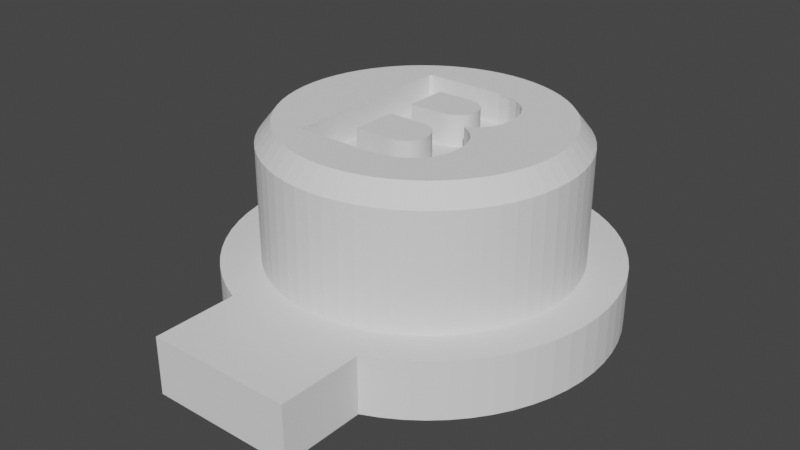 # Source: ButtonCap_B.blend  (saved by Blender 2.90.8; exported with 4.5.12 LTS)
import bpy
from mathutils import Matrix  # noqa: F401  (used for matrix-valued properties, if any)

bpy.ops.wm.read_factory_settings(use_empty=True)
scene = bpy.context.scene
scene.name = 'Scene'

# ---- collections
col_collection = bpy.data.collections.new('Collection'); scene.collection.children.link(col_collection)

# ---- world
world_world = bpy.data.worlds.new('World'); scene.world = world_world
world_world.use_nodes = True; world_world.node_tree.nodes.clear()
_N = world_world.node_tree.nodes; _L = world_world.node_tree.links
n0 = _N.new('ShaderNodeOutputWorld'); n0.name = 'World Output'; n0.location = (300, 300)
n1 = _N.new('ShaderNodeBackground'); n1.name = 'Background'; n1.location = (10, 300)
n1.inputs[0].default_value = (0.05088, 0.05088, 0.05088, 1.0)
_L.new(n1.outputs[0], n0.inputs[0])
n0.is_active_output = True
world_world.color = (0.05088, 0.05088, 0.05088)
world_world.use_sun_shadow = False
world_world.sun_shadow_jitter_overblur = 0.0

# ---- meshes
me_cylinder = bpy.data.meshes.new('Cylinder')
me_cylinder.from_pydata([(0.1128, 0.002151, 0.12), (0.1279, -0.00686, 0.12), (0.141, -0.01725, 0.12), (0.1521, -0.02902, 0.12), (0.1612, -0.04217, 0.12), (0.1682, -0.0567, 0.12), (0.1733, -0.07261, 0.12), (0.1763, -0.0899, 0.12), (0.1773, -0.1086, 0.12), (0.1766, -0.1245, 0.12), (0.1745, -0.1395, 0.12), (0.171, -0.1534, 0.12), (0.1661, -0.1664, 0.12), (0.1598, -0.1783, 0.12), (0.1521, -0.1892, 0.12), (0.143, -0.1992, 0.12), (0.1325, -0.2081, 0.12), (0.1208, -0.216, 0.12), (0.1083, -0.2228, 0.12), (0.09491, -0.2286, 0.12), (0.08066, -0.2333, 0.12), (0.06554, -0.237, 0.12), (0.04954, -0.2396, 0.12), (0.03268, -0.2412, 0.12), (0.01494, -0.2417, 0.12), (-0.161, -0.2417, 0.12), (-0.1618, -0.2417, 0.12), (-0.1626, -0.2415, 0.12), (-0.1634, -0.2414, 0.12), (-0.1641, -0.2411, 0.12), (-0.1648, -0.2408, 0.12), (-0.1655, -0.2404, 0.12), (-0.1661, -0.2399, 0.12), (-0.1668, -0.2393, 0.12), (-0.1673, -0.2387, 0.12), (-0.1678, -0.2381, 0.12), (-0.1682, -0.2374, 0.12), (-0.1685, -0.2367, 0.12), (-0.1688, -0.236, 0.12), (-0.169, -0.2352, 0.12), (-0.1691, -0.2344, 0.12), (-0.1691, -0.2335, 0.12), (-0.1691, 0.2256, 0.12), (-0.1691, 0.2265, 0.12), (-0.169, 0.2273, 0.12), (-0.1688, 0.228, 0.12), (-0.1685, 0.2288, 0.12), (-0.1682, 0.2295, 0.12), (-0.1678, 0.2301, 0.12), (-0.1673, 0.2308, 0.12), (-0.1668, 0.2314, 0.12), (-0.1661, 0.232, 0.12), (-0.1655, 0.2324, 0.12), (-0.1648, 0.2328, 0.12), (-0.1641, 0.2332, 0.12), (-0.1634, 0.2334, 0.12), (-0.1626, 0.2336, 0.12), (-0.1618, 0.2337, 0.12), (-0.161, 0.2338, 0.12), (0.009509, 0.2338, 0.12), (0.04724, 0.2317, 0.12), (0.07994, 0.2256, 0.12), (0.1076, 0.2154, 0.12), (0.1302, 0.2012, 0.12), (0.1479, 0.1828, 0.12), (0.1604, 0.1604, 0.12), (0.168, 0.1339, 0.12), (0.1705, 0.1034, 0.12), (0.1696, 0.08698, 0.12), (0.1669, 0.07182, 0.12), (0.1624, 0.05786, 0.12), (0.1561, 0.04511, 0.12), (0.1479, 0.03358, 0.12), (0.138, 0.02325, 0.12), (0.1263, 0.01413, 0.12), (0.1128, 0.006226, 0.12), (0.1119, 0.005717, 0.12), (0.1112, 0.005208, 0.12), (0.1108, 0.004698, 0.12), (0.1107, 0.004189, 0.12), (0.1108, 0.003679, 0.12), (0.1112, 0.00317, 0.12), (0.1119, 0.00266, 0.12), (-0.07336, 0.1482, 0.12), (-0.07336, 0.04223, 0.12), (-0.07331, 0.04143, 0.12), (-0.07315, 0.04074, 0.12), (-0.07288, 0.04016, 0.12), (-0.07251, 0.03968, 0.12), (-0.07203, 0.03931, 0.12), (-0.07145, 0.03904, 0.12), (-0.07076, 0.03888, 0.12), (-0.06996, 0.03883, 0.12), (0.009509, 0.03883, 0.12), (0.01727, 0.03906, 0.12), (0.02458, 0.03976, 0.12), (0.03145, 0.04093, 0.12), (0.03787, 0.04257, 0.12), (0.04384, 0.04467, 0.12), (0.04937, 0.04724, 0.12), (0.05446, 0.05027, 0.12), (0.05909, 0.05377, 0.12), (0.06323, 0.05768, 0.12), (0.06682, 0.06192, 0.12), (0.06986, 0.06651, 0.12), (0.07234, 0.07143, 0.12), (0.07427, 0.0767, 0.12), (0.07565, 0.0823, 0.12), (0.07648, 0.08825, 0.12), (0.07675, 0.09453, 0.12), (0.07648, 0.101, 0.12), (0.07565, 0.1071, 0.12), (0.07427, 0.1128, 0.12), (0.07234, 0.1182, 0.12), (0.06986, 0.1233, 0.12), (0.06682, 0.128, 0.12), (0.06323, 0.1323, 0.12), (0.05909, 0.1363, 0.12), (0.05446, 0.1399, 0.12), (0.04937, 0.143, 0.12), (0.04384, 0.1456, 0.12), (0.03787, 0.1478, 0.12), (0.03145, 0.1494, 0.12), (0.02458, 0.1506, 0.12), (0.01727, 0.1513, 0.12), (0.009509, 0.1516, 0.12), (-0.06996, 0.1516, 0.12), (-0.07076, 0.1515, 0.12), (-0.07145, 0.1514, 0.12), (-0.07203, 0.1511, 0.12), (-0.07251, 0.1507, 0.12), (-0.07288, 0.1503, 0.12), (-0.07315, 0.1497, 0.12), (-0.07331, 0.149, 0.12), (0.06385, -0.1429, 0.12), (0.06799, -0.1387, 0.12), (0.07158, -0.1341, 0.12), (0.07461, -0.1292, 0.12), (0.07709, -0.1239, 0.12), (0.07903, -0.1183, 0.12), (0.08041, -0.1122, 0.12), (0.08123, -0.1058, 0.12), (0.08151, -0.09906, 0.12), (0.08123, -0.09228, 0.12), (0.08041, -0.08588, 0.12), (0.07903, -0.07984, 0.12), (0.07709, -0.07418, 0.12), (0.07461, -0.06889, 0.12), (0.07158, -0.06397, 0.12), (0.06799, -0.05942, 0.12), (0.06385, -0.05525, 0.12), (0.05921, -0.0515, 0.12), (0.05413, -0.04826, 0.12), (0.0486, -0.04552, 0.12), (0.04262, -0.04327, 0.12), (0.0362, -0.04153, 0.12), (0.02933, -0.04028, 0.12), (0.02202, -0.03953, 0.12), (0.01426, -0.03928, 0.12), (-0.06996, -0.03928, 0.12), (-0.07076, -0.03934, 0.12), (-0.07145, -0.0395, 0.12), (-0.07203, -0.03976, 0.12), (-0.07251, -0.04013, 0.12), (-0.07288, -0.04061, 0.12), (-0.07315, -0.04119, 0.12), (-0.07331, -0.04188, 0.12), (-0.07336, -0.04268, 0.12), (-0.07336, -0.1554, 0.12), (-0.07331, -0.1562, 0.12), (-0.07315, -0.1569, 0.12), (-0.07288, -0.1575, 0.12), (-0.07251, -0.158, 0.12), (-0.07203, -0.1584, 0.12), (-0.07145, -0.1586, 0.12), (-0.07076, -0.1588, 0.12), (-0.06996, -0.1588, 0.12), (0.01494, -0.1588, 0.12), (0.02254, -0.1586, 0.12), (0.02972, -0.1578, 0.12), (0.03647, -0.1566, 0.12), (0.04279, -0.1548, 0.12), (0.04869, -0.1526, 0.12), (0.05417, -0.1499, 0.12), (0.05922, -0.1466, 0.12), (1.427e-08, 0.4, -0.15), (1.427e-08, 0.4, 0.15), (0.03921, 0.3981, -0.15), (0.03921, 0.3981, 0.15), (0.07804, 0.3923, -0.15), (0.07804, 0.3923, 0.15), (0.1161, 0.3828, -0.15), (0.1161, 0.3828, 0.15), (0.1531, 0.3696, -0.15), (0.1531, 0.3696, 0.15), (0.1886, 0.3528, -0.15), (0.1886, 0.3528, 0.15), (0.2222, 0.3326, -0.15), (0.2222, 0.3326, 0.15), (0.2538, 0.3092, -0.15), (0.2538, 0.3092, 0.15), (0.2828, 0.2828, -0.15), (0.2828, 0.2828, 0.15), (0.3092, 0.2538, -0.15), (0.3092, 0.2538, 0.15), (0.3326, 0.2222, -0.15), (0.3326, 0.2222, 0.15), (0.3528, 0.1886, -0.15), (0.3528, 0.1886, 0.15), (0.3696, 0.1531, -0.15), (0.3696, 0.1531, 0.15), (0.3828, 0.1161, -0.15), (0.3828, 0.1161, 0.15), (0.3923, 0.07804, -0.15), (0.3923, 0.07804, 0.15), (0.3981, 0.03921, -0.15), (0.3981, 0.03921, 0.15), (0.4, -5.862e-08, -0.15), (0.4, -5.862e-08, 0.15), (0.3981, -0.03921, -0.15), (0.3981, -0.03921, 0.15), (0.3923, -0.07804, -0.15), (0.3923, -0.07804, 0.15), (0.3828, -0.1161, -0.15), (0.3828, -0.1161, 0.15), (0.3696, -0.1531, -0.15), (0.3696, -0.1531, 0.15), (0.3528, -0.1886, -0.15), (0.3528, -0.1886, 0.15), (0.3326, -0.2222, -0.15), (0.3326, -0.2222, 0.15), (0.3092, -0.2538, -0.15), (0.3092, -0.2538, 0.15), (0.2828, -0.2828, -0.15), (0.2828, -0.2828, 0.15), (0.2538, -0.3092, -0.15), (0.2538, -0.3092, 0.15), (0.2222, -0.3326, -0.15), (0.2222, -0.3326, 0.15), (0.1886, -0.3528, -0.15), (0.1886, -0.3528, 0.15), (0.1531, -0.3696, -0.15), (0.1531, -0.3696, 0.15), (0.1161, -0.3828, -0.15), (0.1161, -0.3828, 0.15), (0.07804, -0.3923, -0.15), (0.07804, -0.3923, 0.15), (0.03921, -0.3981, -0.15), (0.03921, -0.3981, 0.15), (-3.068e-07, -0.4, -0.15), (-3.068e-07, -0.4, 0.15), (-0.03921, -0.3981, -0.15), (-0.03921, -0.3981, 0.15), (-0.07804, -0.3923, -0.15), (-0.07804, -0.3923, 0.15), (-0.1161, -0.3828, -0.15), (-0.1161, -0.3828, 0.15), (-0.1531, -0.3696, -0.15), (-0.1531, -0.3696, 0.15), (-0.1886, -0.3528, -0.15), (-0.1886, -0.3528, 0.15), (-0.2222, -0.3326, -0.15), (-0.2222, -0.3326, 0.15), (-0.2538, -0.3092, -0.15), (-0.2538, -0.3092, 0.15), (-0.2828, -0.2828, -0.15), (-0.2828, -0.2828, 0.15), (-0.3092, -0.2538, -0.15), (-0.3092, -0.2538, 0.15), (-0.3326, -0.2222, -0.15), (-0.3326, -0.2222, 0.15), (-0.3528, -0.1886, -0.15), (-0.3528, -0.1886, 0.15), (-0.3696, -0.1531, -0.15), (-0.3696, -0.1531, 0.15), (-0.3828, -0.1161, -0.15), (-0.3828, -0.1161, 0.15), (-0.3923, -0.07804, -0.15), (-0.3923, -0.07804, 0.15), (-0.3981, -0.03921, -0.15), (-0.3981, -0.03921, 0.15), (-0.4, -1.794e-07, -0.15), (-0.4, -1.794e-07, 0.15), (-0.3981, 0.03921, -0.15), (-0.3981, 0.03921, 0.15), (-0.3923, 0.07804, -0.15), (-0.3923, 0.07804, 0.15), (-0.3828, 0.1161, -0.15), (-0.3828, 0.1161, 0.15), (-0.3696, 0.1531, -0.15), (-0.3696, 0.1531, 0.15), (-0.3528, 0.1886, -0.15), (-0.3528, 0.1886, 0.15), (-0.3326, 0.2222, -0.15), (-0.3326, 0.2222, 0.15), (-0.3092, 0.2538, -0.15), (-0.3092, 0.2538, 0.15), (-0.2828, 0.2828, -0.15), (-0.2828, 0.2828, 0.15), (-0.2538, 0.3092, -0.15), (-0.2538, 0.3092, 0.15), (-0.2222, 0.3326, -0.15), (-0.2222, 0.3326, 0.15), (-0.1886, 0.3528, -0.15), (-0.1886, 0.3528, 0.15), (-0.1531, 0.3696, -0.15), (-0.1531, 0.3696, 0.15), (-0.1161, 0.3828, -0.15), (-0.1161, 0.3828, 0.15), (-0.07804, 0.3923, -0.15), (-0.07804, 0.3923, 0.15), (-0.03921, 0.3981, -0.15), (-0.03921, 0.3981, 0.15), (7.582e-09, 0.375, -0.3), (0.03676, 0.3732, -0.3), (0.07316, 0.3678, -0.3), (0.1089, 0.3589, -0.3), (0.1435, 0.3465, -0.3), (0.1768, 0.3307, -0.3), (0.2083, 0.3118, -0.3), (0.2379, 0.2899, -0.3), (0.2652, 0.2652, -0.3), (0.2899, 0.2379, -0.3), (0.3118, 0.2083, -0.3), (0.3307, 0.1768, -0.3), (0.3465, 0.1435, -0.3), (0.3589, 0.1089, -0.3), (0.3678, 0.07316, -0.3), (0.3732, 0.03676, -0.3), (0.375, -6.11e-08, -0.3), (0.3732, -0.03676, -0.3), (0.3678, -0.07316, -0.3), (0.3589, -0.1089, -0.3), (0.3465, -0.1435, -0.3), (0.3307, -0.1768, -0.3), (0.3118, -0.2083, -0.3), (0.2899, -0.2379, -0.3), (0.2652, -0.2652, -0.3), (0.2379, -0.2899, -0.3), (0.2083, -0.3118, -0.3), (0.1768, -0.3307, -0.3), (0.1435, -0.3465, -0.3), (0.1089, -0.3589, -0.3), (0.07316, -0.3678, -0.3), (0.03676, -0.3732, -0.3), (-2.934e-07, -0.375, -0.3), (-0.03676, -0.3732, -0.3), (-0.07316, -0.3678, -0.3), (-0.1089, -0.3589, -0.3), (-0.1435, -0.3465, -0.3), (-0.1768, -0.3307, -0.3), (-0.2083, -0.3118, -0.3), (-0.2379, -0.2899, -0.3), (-0.2652, -0.2652, -0.3), (-0.2899, -0.2379, -0.3), (-0.3118, -0.2083, -0.3), (-0.3307, -0.1768, -0.3), (-0.3465, -0.1435, -0.3), (-0.3589, -0.1089, -0.3), (-0.3678, -0.07316, -0.3), (-0.3732, -0.03676, -0.3), (-0.375, -1.743e-07, -0.3), (-0.3732, 0.03676, -0.3), (-0.3678, 0.07316, -0.3), (-0.3589, 0.1089, -0.3), (-0.3465, 0.1435, -0.3), (-0.3307, 0.1768, -0.3), (-0.3118, 0.2083, -0.3), (-0.2899, 0.2379, -0.3), (-0.2652, 0.2652, -0.3), (-0.2379, 0.2899, -0.3), (-0.2083, 0.3118, -0.3), (-0.1768, 0.3307, -0.3), (-0.1435, 0.3465, -0.3), (-0.1089, 0.3589, -0.3), (-0.07316, 0.3678, -0.3), (-0.03676, 0.3732, -0.3), (7.558e-08, 0.5, -0.15), (0.04901, 0.4976, -0.15), (0.09755, 0.4904, -0.15), (0.1451, 0.4785, -0.15), (0.1913, 0.4619, -0.15), (0.2357, 0.441, -0.15), (0.2778, 0.4157, -0.15), (0.3172, 0.3865, -0.15), (0.3536, 0.3536, -0.15), (0.3865, 0.3172, -0.15), (0.4157, 0.2778, -0.15), (0.441, 0.2357, -0.15), (0.4619, 0.1913, -0.15), (0.4785, 0.1451, -0.15), (0.4904, 0.09755, -0.15), (0.4976, 0.04901, -0.15), (0.5, -5.29e-08, -0.15), (0.4976, -0.04901, -0.15), (0.4904, -0.09755, -0.15), (0.4785, -0.1451, -0.15), (0.4619, -0.1913, -0.15), (0.441, -0.2357, -0.15), (0.4157, -0.2778, -0.15), (0.3865, -0.3172, -0.15), (0.3536, -0.3536, -0.15), (0.3172, -0.3865, -0.15), (0.2778, -0.4157, -0.15), (0.2357, -0.441, -0.15), (0.1913, -0.4619, -0.15), (0.1451, -0.4785, -0.15), (0.09754, -0.4904, -0.15), (0.04901, -0.4976, -0.15), (-3.258e-07, -0.5, -0.15), (-0.04901, -0.4976, -0.15), (-0.09755, -0.4904, -0.15), (-0.1451, -0.4785, -0.15), (-0.1913, -0.4619, -0.15), (-0.2357, -0.441, -0.15), (-0.2778, -0.4157, -0.15), (-0.3172, -0.3865, -0.15), (-0.3536, -0.3536, -0.15), (-0.3865, -0.3172, -0.15), (-0.4157, -0.2778, -0.15), (-0.441, -0.2357, -0.15), (-0.4619, -0.1913, -0.15), (-0.4785, -0.1451, -0.15), (-0.4904, -0.09755, -0.15), (-0.4976, -0.04901, -0.15), (-0.5, -2.039e-07, -0.15), (-0.4976, 0.04901, -0.15), (-0.4904, 0.09754, -0.15), (-0.4785, 0.1451, -0.15), (-0.4619, 0.1913, -0.15), (-0.441, 0.2357, -0.15), (-0.4157, 0.2778, -0.15), (-0.3865, 0.3172, -0.15), (-0.3536, 0.3536, -0.15), (-0.3172, 0.3865, -0.15), (-0.2778, 0.4157, -0.15), (-0.2357, 0.441, -0.15), (-0.1913, 0.4619, -0.15), (-0.1451, 0.4785, -0.15), (-0.09755, 0.4904, -0.15), (-0.04901, 0.4976, -0.15), (8.568e-08, 0.5, -0.3), (0.04901, 0.4976, -0.3), (0.09755, 0.4904, -0.3), (0.1451, 0.4785, -0.3), (0.1913, 0.4619, -0.3), (0.2357, 0.441, -0.3), (0.2778, 0.4157, -0.3), (0.3172, 0.3865, -0.3), (0.3536, 0.3536, -0.3), (0.3865, 0.3172, -0.3), (0.4157, 0.2778, -0.3), (0.441, 0.2357, -0.3), (0.4619, 0.1913, -0.3), (0.4785, 0.1451, -0.3), (0.4904, 0.09755, -0.3), (0.4976, 0.04901, -0.3), (0.5, -5.29e-08, -0.3), (0.4976, -0.04901, -0.3), (0.4904, -0.09755, -0.3), (0.4785, -0.1451, -0.3), (0.4619, -0.1913, -0.3), (0.441, -0.2357, -0.3), (0.4157, -0.2778, -0.3), (0.3865, -0.3172, -0.3), (0.3536, -0.3536, -0.3), (0.3172, -0.3865, -0.3), (0.2778, -0.4157, -0.3), (0.2357, -0.441, -0.3), (0.1913, -0.4619, -0.3), (0.1451, -0.4785, -0.3), (0.09754, -0.4904, -0.3), (0.04901, -0.4976, -0.3), (-3.157e-07, -0.5, -0.3), (-0.04901, -0.4976, -0.3), (-0.09755, -0.4904, -0.3), (-0.1451, -0.4785, -0.3), (-0.1913, -0.4619, -0.3), (-0.2357, -0.441, -0.3), (-0.2778, -0.4157, -0.3), (-0.3172, -0.3865, -0.3), (-0.3536, -0.3536, -0.3), (-0.3865, -0.3172, -0.3), (-0.4157, -0.2778, -0.3), (-0.441, -0.2357, -0.3), (-0.4619, -0.1913, -0.3), (-0.4785, -0.1451, -0.3), (-0.4904, -0.09755, -0.3), (-0.4976, -0.04901, -0.3), (-0.5, -2.039e-07, -0.3), (-0.4976, 0.04901, -0.3), (-0.4904, 0.09754, -0.3), (-0.4785, 0.1451, -0.3), (-0.4619, 0.1913, -0.3), (-0.441, 0.2357, -0.3), (-0.4157, 0.2778, -0.3), (-0.3865, 0.3172, -0.3), (-0.3536, 0.3536, -0.3), (-0.3172, 0.3865, -0.3), (-0.2778, 0.4157, -0.3), (-0.2357, 0.441, -0.3), (-0.1913, 0.4619, -0.3), (-0.1451, 0.4785, -0.3), (-0.09755, 0.4904, -0.3), (-0.04901, 0.4976, -0.3), (-8.774e-09, 0.36, 0.2), (0.03529, 0.3583, 0.2), (0.07023, 0.3531, 0.2), (0.1045, 0.3445, 0.2), (0.1378, 0.3326, 0.2), (0.1697, 0.3175, 0.2), (0.2, 0.2993, 0.2), (0.2284, 0.2783, 0.2), (0.2546, 0.2546, 0.2), (0.2783, 0.2284, 0.2), (0.2993, 0.2, 0.2), (0.3175, 0.1697, 0.2), (0.3326, 0.1378, 0.2), (0.3445, 0.1045, 0.2), (0.3531, 0.07023, 0.2), (0.3583, 0.03529, 0.2), (0.36, -6.084e-08, 0.2), (0.3583, -0.03529, 0.2), (0.3531, -0.07023, 0.2), (0.3445, -0.1045, 0.2), (0.3326, -0.1378, 0.2), (0.3175, -0.1697, 0.2), (0.2993, -0.2, 0.2), (0.2783, -0.2284, 0.2), (0.2546, -0.2546, 0.2), (0.2284, -0.2783, 0.2), (0.2, -0.2993, 0.2), (0.1697, -0.3175, 0.2), (0.1378, -0.3326, 0.2), (0.1045, -0.3445, 0.2), (0.07023, -0.3531, 0.2), (0.03529, -0.3583, 0.2), (-2.977e-07, -0.36, 0.2), (-0.03529, -0.3583, 0.2), (-0.07023, -0.3531, 0.2), (-0.1045, -0.3445, 0.2), (-0.1378, -0.3326, 0.2), (-0.1697, -0.3175, 0.2), (-0.2, -0.2993, 0.2), (-0.2284, -0.2783, 0.2), (-0.2546, -0.2546, 0.2), (-0.2783, -0.2284, 0.2), (-0.2993, -0.2, 0.2), (-0.3175, -0.1697, 0.2), (-0.3326, -0.1378, 0.2), (-0.3445, -0.1045, 0.2), (-0.3531, -0.07023, 0.2), (-0.3583, -0.03529, 0.2), (-0.36, -1.696e-07, 0.2), (-0.3583, 0.03529, 0.2), (-0.3531, 0.07023, 0.2), (-0.3445, 0.1045, 0.2), (-0.3326, 0.1378, 0.2), (-0.3175, 0.1697, 0.2), (-0.2993, 0.2, 0.2), (-0.2783, 0.2284, 0.2), (-0.2546, 0.2546, 0.2), (-0.2284, 0.2783, 0.2), (-0.2, 0.2993, 0.2), (-0.1697, 0.3175, 0.2), (-0.1378, 0.3326, 0.2), (-0.1045, 0.3445, 0.2), (-0.07023, 0.3531, 0.2), (-0.03529, 0.3583, 0.2), (0.07994, 0.2256, 0.2), (0.04724, 0.2317, 0.2), (0.009509, 0.2338, 0.2), (-0.161, 0.2338, 0.2), (-0.1618, 0.2337, 0.2), (-0.1648, 0.2328, 0.2), (-0.1641, 0.2332, 0.2), (-0.1626, 0.2336, 0.2), (-0.1634, 0.2334, 0.2), (-0.1668, 0.2314, 0.2), (-0.1655, 0.2324, 0.2), (-0.1661, 0.232, 0.2), (-0.1673, 0.2308, 0.2), (-0.1678, 0.2301, 0.2), (-0.1685, 0.2288, 0.2), (-0.1682, 0.2295, 0.2), (-0.1688, 0.228, 0.2), (-0.169, 0.2273, 0.2), (-0.1691, 0.2265, 0.2), (-0.1691, 0.2256, 0.2), (0.1076, 0.2154, 0.2), (-0.1691, -0.003962, 0.2), (-0.1691, -0.2051, 0.2), (-0.1691, -0.2335, 0.2), (-0.1691, 0.03364, 0.2), (0.1302, 0.2012, 0.2), (0.1479, 0.1828, 0.2), (0.1604, 0.1604, 0.2), (0.168, 0.1339, 0.2), (-0.06996, 0.1516, 0.2), (-0.07076, 0.1515, 0.2), (-0.07145, 0.1514, 0.2), (0.009509, 0.1516, 0.2), (-0.07203, 0.1511, 0.2), (0.01727, 0.1513, 0.2), (0.02458, 0.1506, 0.2), (-0.07251, 0.1507, 0.2), (-0.07288, 0.1503, 0.2), (0.03145, 0.1494, 0.2), (-0.07315, 0.1497, 0.2), (-0.07331, 0.149, 0.2), (0.03787, 0.1478, 0.2), (-0.07336, 0.1482, 0.2), (-0.07336, 0.04223, 0.2), (0.04384, 0.1456, 0.2), (0.05446, 0.1399, 0.2), (0.04937, 0.143, 0.2), (0.06323, 0.1323, 0.2), (0.05909, 0.1363, 0.2), (0.1705, 0.1034, 0.2), (0.06682, 0.128, 0.2), (0.06986, 0.1233, 0.2), (0.07234, 0.1182, 0.2), (0.07675, 0.09453, 0.2), (0.07648, 0.101, 0.2), (0.1624, 0.05786, 0.2), (0.07234, 0.07143, 0.2), (0.07427, 0.1128, 0.2), (0.07565, 0.0823, 0.2), (0.06986, 0.06651, 0.2), (0.1669, 0.07182, 0.2), (0.07648, 0.08825, 0.2), (0.07565, 0.1071, 0.2), (0.1696, 0.08698, 0.2), (0.07427, 0.0767, 0.2), (0.1561, 0.04511, 0.2), (0.06682, 0.06192, 0.2), (0.06323, 0.05768, 0.2), (0.05909, 0.05377, 0.2), (0.1479, 0.03358, 0.2), (0.05446, 0.05027, 0.2), (0.04937, 0.04724, 0.2), (0.04384, 0.04467, 0.2), (0.03145, 0.04093, 0.2), (0.03787, 0.04257, 0.2), (0.02458, 0.03976, 0.2), (0.01727, 0.03906, 0.2), (0.009509, 0.03883, 0.2), (-0.07076, 0.03888, 0.2), (-0.07145, 0.03904, 0.2), (-0.07251, 0.03968, 0.2), (-0.07203, 0.03931, 0.2), (-0.07288, 0.04016, 0.2), (-0.07315, 0.04074, 0.2), (-0.07331, 0.04143, 0.2), (0.138, 0.02325, 0.2), (0.1263, 0.01413, 0.2), (0.1128, 0.006226, 0.2), (0.1119, 0.005717, 0.2), (0.1112, 0.005208, 0.2), (0.1128, 0.002151, 0.2), (0.1119, 0.00266, 0.2), (0.1108, 0.004698, 0.2), (0.1112, 0.00317, 0.2), (0.1108, 0.003679, 0.2), (0.1107, 0.004189, 0.2), (-0.06996, 0.03883, 0.2), (0.1612, -0.04217, 0.2), (0.1521, -0.02902, 0.2), (0.1682, -0.0567, 0.2), (0.141, -0.01725, 0.2), (0.1279, -0.00686, 0.2), (0.02202, -0.03953, 0.2), (0.04262, -0.04327, 0.2), (0.0362, -0.04153, 0.2), (0.02933, -0.04028, 0.2), (0.01426, -0.03928, 0.2), (-0.07145, -0.0395, 0.2), (-0.07076, -0.03934, 0.2), (-0.06996, -0.03928, 0.2), (-0.07203, -0.03976, 0.2), (-0.07251, -0.04013, 0.2), (-0.07288, -0.04061, 0.2), (-0.07315, -0.04119, 0.2), (-0.07336, -0.04268, 0.2), (-0.07331, -0.04188, 0.2), (0.1773, -0.1086, 0.2), (0.1763, -0.0899, 0.2), (0.1766, -0.1245, 0.2), (0.1745, -0.1395, 0.2), (0.171, -0.1534, 0.2), (0.1733, -0.07261, 0.2), (0.1661, -0.1664, 0.2), (0.1598, -0.1783, 0.2), (0.1521, -0.1892, 0.2), (0.143, -0.1992, 0.2), (0.1325, -0.2081, 0.2), (0.1208, -0.216, 0.2), (0.1083, -0.2228, 0.2), (0.09491, -0.2286, 0.2), (0.08066, -0.2333, 0.2), (0.08123, -0.09228, 0.2), (0.08151, -0.09906, 0.2), (0.08123, -0.1058, 0.2), (0.08041, -0.1122, 0.2), (0.08041, -0.08588, 0.2), (0.07903, -0.07984, 0.2), (0.06554, -0.237, 0.2), (0.07903, -0.1183, 0.2), (0.07709, -0.1239, 0.2), (0.07461, -0.1292, 0.2), (0.07709, -0.07418, 0.2), (0.07158, -0.1341, 0.2), (0.07461, -0.06889, 0.2), (0.07158, -0.06397, 0.2), (0.06799, -0.05942, 0.2), (0.06385, -0.1429, 0.2), (0.06799, -0.1387, 0.2), (0.06385, -0.05525, 0.2), (0.04954, -0.2396, 0.2), (0.05417, -0.1499, 0.2), (0.05922, -0.1466, 0.2), (0.05413, -0.04826, 0.2), (0.05921, -0.0515, 0.2), (0.04869, -0.1526, 0.2), (0.0486, -0.04552, 0.2), (0.03268, -0.2412, 0.2), (0.04279, -0.1548, 0.2), (0.03647, -0.1566, 0.2), (0.02972, -0.1578, 0.2), (0.01494, -0.2417, 0.2), (0.02254, -0.1586, 0.2), (0.01494, -0.1588, 0.2), (-0.06996, -0.1588, 0.2), (-0.161, -0.2417, 0.2), (-0.07076, -0.1588, 0.2), (-0.1668, -0.2393, 0.2), (-0.1661, -0.2399, 0.2), (-0.1673, -0.2387, 0.2), (-0.1655, -0.2404, 0.2), (-0.1682, -0.2374, 0.2), (-0.1685, -0.2367, 0.2), (-0.07251, -0.158, 0.2), (-0.07336, -0.1554, 0.2), (-0.07331, -0.1562, 0.2), (-0.07203, -0.1584, 0.2), (-0.1678, -0.2381, 0.2), (-0.07145, -0.1586, 0.2), (-0.07315, -0.1569, 0.2), (-0.1688, -0.236, 0.2), (-0.1634, -0.2414, 0.2), (-0.1618, -0.2417, 0.2), (-0.1691, -0.2344, 0.2), (-0.1626, -0.2415, 0.2), (-0.07288, -0.1575, 0.2), (-0.1648, -0.2408, 0.2), (-0.1641, -0.2411, 0.2), (-0.169, -0.2352, 0.2), (0.1913, -0.6841, -0.15), (0.1451, -0.6841, -0.15), (0.09754, -0.6841, -0.15), (0.04901, -0.6841, -0.15), (-4.973e-07, -0.6841, -0.15), (-0.04901, -0.6841, -0.15), (-0.09755, -0.6841, -0.15), (-0.1451, -0.6841, -0.15), (-0.1913, -0.6841, -0.15), (0.1913, -0.6841, -0.3), (0.1451, -0.6841, -0.3), (0.09754, -0.6841, -0.3), (0.04901, -0.6841, -0.3), (-4.872e-07, -0.6841, -0.3), (-0.04901, -0.6841, -0.3), (-0.09755, -0.6841, -0.3), (-0.1451, -0.6841, -0.3), (-0.1913, -0.6841, -0.3)], [], [(57, 59, 58), (57, 60, 59), (56, 60, 57), (55, 60, 56), (54, 60, 55), (53, 60, 54), (52, 60, 53), (51, 60, 52), (50, 60, 51), (50, 61, 60), (49, 61, 50), (48, 61, 49), (47, 61, 48), (46, 61, 47), (45, 61, 46), (44, 61, 45), (43, 61, 44), (42, 61, 43), (42, 62, 61), (41, 132, 42), (132, 131, 42), (131, 130, 42), (130, 129, 42), (129, 128, 42), (128, 62, 42), (128, 63, 62), (128, 127, 63), (127, 64, 63), (127, 126, 64), (126, 65, 64), (126, 125, 65), (125, 124, 65), (124, 123, 65), (123, 66, 65), (122, 66, 123), (41, 133, 132), (121, 66, 122), (41, 83, 133), (41, 84, 83), (120, 66, 121), (119, 66, 120), (118, 66, 119), (117, 66, 118), (116, 66, 117), (116, 67, 66), (115, 67, 116), (114, 67, 115), (113, 67, 114), (112, 67, 113), (111, 67, 112), (110, 67, 111), (110, 68, 67), (109, 68, 110), (108, 68, 109), (107, 68, 108), (107, 69, 68), (106, 69, 107), (105, 69, 106), (105, 70, 69), (104, 70, 105), (103, 70, 104), (102, 70, 103), (102, 71, 70), (101, 71, 102), (100, 71, 101), (99, 71, 100), (98, 71, 99), (98, 72, 71), (97, 72, 98), (96, 72, 97), (41, 85, 84), (41, 86, 85), (95, 72, 96), (41, 87, 86), (41, 88, 87), (94, 72, 95), (41, 89, 88), (41, 90, 89), (93, 72, 94), (41, 91, 90), (41, 92, 91), (41, 164, 92), (164, 163, 92), (163, 93, 92), (163, 162, 93), (162, 161, 93), (161, 72, 93), (161, 73, 72), (161, 74, 73), (161, 75, 74), (161, 76, 75), (161, 77, 76), (161, 78, 77), (161, 79, 78), (161, 80, 79), (161, 81, 80), (161, 160, 81), (160, 82, 81), (160, 0, 82), (160, 1, 0), (160, 2, 1), (160, 159, 2), (159, 3, 2), (159, 158, 3), (158, 4, 3), (157, 4, 158), (156, 4, 157), (155, 4, 156), (41, 165, 164), (41, 166, 165), (154, 4, 155), (41, 167, 166), (154, 5, 4), (41, 168, 167), (153, 5, 154), (152, 5, 153), (151, 5, 152), (150, 5, 151), (149, 5, 150), (149, 6, 5), (148, 6, 149), (147, 6, 148), (146, 6, 147), (146, 7, 6), (145, 7, 146), (144, 7, 145), (143, 7, 144), (143, 8, 7), (142, 8, 143), (141, 8, 142), (140, 8, 141), (140, 9, 8), (139, 9, 140), (138, 9, 139), (137, 9, 138), (137, 10, 9), (136, 10, 137), (135, 10, 136), (134, 10, 135), (134, 11, 10), (184, 11, 134), (183, 11, 184), (182, 11, 183), (181, 11, 182), (181, 12, 11), (180, 12, 181), (41, 169, 168), (41, 170, 169), (179, 12, 180), (41, 171, 170), (41, 172, 171), (178, 12, 179), (41, 173, 172), (41, 174, 173), (177, 12, 178), (41, 175, 174), (41, 176, 175), (41, 177, 176), (41, 12, 177), (41, 13, 12), (41, 14, 13), (41, 15, 14), (41, 16, 15), (41, 17, 16), (41, 18, 17), (41, 19, 18), (41, 20, 19), (41, 21, 20), (40, 21, 41), (39, 21, 40), (38, 21, 39), (37, 21, 38), (36, 21, 37), (36, 22, 21), (35, 22, 36), (34, 22, 35), (33, 22, 34), (32, 22, 33), (32, 23, 22), (31, 23, 32), (30, 23, 31), (29, 23, 30), (28, 23, 29), (28, 24, 23), (27, 24, 28), (26, 24, 27), (25, 24, 26), (28, 749, 752, 27), (92, 665, 647, 91), (156, 674, 673, 155), (65, 596, 595, 64), (139, 707, 708, 138), (55, 577, 575, 54), (27, 752, 750, 26), (69, 629, 632, 68), (13, 692, 691, 12), (126, 598, 601, 125), (107, 627, 633, 106), (164, 681, 680, 163), (138, 708, 709, 137), (54, 575, 574, 53), (26, 750, 733, 25), (165, 682, 681, 164), (14, 693, 692, 13), (125, 601, 603, 124), (25, 733, 729, 24), (106, 633, 625, 105), (53, 574, 579, 52), (166, 684, 682, 165), (15, 694, 693, 14), (124, 603, 604, 123), (93, 646, 665, 92), (10, 688, 687, 9), (155, 673, 672, 154), (163, 680, 679, 162), (137, 709, 711, 136), (52, 579, 580, 51), (70, 624, 629, 69), (16, 695, 694, 15), (105, 625, 628, 104), (66, 597, 596, 65), (162, 679, 676, 161), (136, 711, 716, 135), (51, 580, 578, 50), (167, 683, 684, 166), (17, 696, 695, 16), (123, 604, 607, 122), (104, 628, 635, 103), (135, 716, 715, 134), (5, 668, 666, 4), (18, 697, 696, 17), (61, 569, 570, 60), (103, 635, 636, 102), (133, 609, 608, 132), (73, 654, 638, 72), (50, 578, 581, 49), (168, 742, 683, 167), (19, 698, 697, 18), (122, 607, 610, 121), (11, 689, 688, 10), (154, 672, 724, 153), (74, 655, 654, 73), (134, 715, 720, 184), (49, 581, 582, 48), (71, 634, 624, 70), (20, 699, 698, 19), (102, 636, 637, 101), (153, 724, 721, 152), (83, 611, 609, 133), (75, 656, 655, 74), (184, 720, 719, 183), (48, 582, 584, 47), (21, 706, 699, 20), (101, 637, 639, 100), (152, 721, 722, 151), (41, 592, 751, 40), (84, 612, 611, 83), (76, 657, 656, 75), (183, 719, 723, 182), (47, 584, 583, 46), (121, 610, 613, 120), (100, 639, 640, 99), (151, 722, 717, 150), (40, 751, 756, 39), (77, 658, 657, 76), (182, 723, 726, 181), (46, 583, 585, 45), (120, 613, 615, 119), (99, 640, 641, 98), (150, 717, 714, 149), (39, 756, 748, 38), (78, 661, 658, 77), (45, 585, 586, 44), (119, 615, 614, 118), (12, 691, 689, 11), (38, 748, 740, 37), (79, 664, 661, 78), (181, 726, 727, 180), (44, 586, 587, 43), (72, 638, 634, 71), (6, 690, 668, 5), (118, 614, 617, 117), (98, 641, 643, 97), (149, 714, 713, 148), (37, 740, 739, 36), (80, 663, 664, 79), (43, 587, 588, 42), (117, 617, 616, 116), (169, 743, 742, 168), (97, 643, 642, 96), (148, 713, 712, 147), (81, 662, 663, 80), (22, 718, 706, 21), (161, 676, 677, 160), (170, 747, 743, 169), (62, 589, 569, 61), (147, 712, 710, 146), (36, 739, 745, 35), (67, 618, 597, 66), (180, 727, 728, 179), (42, 588, 593, 590, 591, 592, 41), (85, 653, 612, 84), (116, 616, 619, 115), (35, 745, 737, 34), (82, 660, 662, 81), (86, 652, 653, 85), (7, 686, 690, 6), (115, 619, 620, 114), (171, 753, 747, 170), (132, 608, 606, 131), (96, 642, 644, 95), (146, 710, 705, 145), (34, 737, 735, 33), (0, 659, 660, 82), (114, 620, 621, 113), (172, 741, 753, 171), (131, 606, 605, 130), (145, 705, 704, 144), (33, 735, 736, 32), (1, 670, 659, 0), (179, 728, 730, 178), (87, 651, 652, 86), (113, 621, 626, 112), (130, 605, 602, 129), (144, 704, 700, 143), (2, 669, 670, 1), (88, 649, 651, 87), (23, 725, 718, 22), (112, 626, 631, 111), (160, 677, 678, 159), (173, 744, 741, 172), (129, 602, 600, 128), (95, 644, 645, 94), (32, 736, 738, 31), (8, 685, 686, 7), (111, 631, 623, 110), (174, 746, 744, 173), (143, 700, 701, 142), (31, 738, 754, 30), (3, 667, 669, 2), (178, 730, 731, 177), (89, 650, 649, 88), (58, 572, 573, 57), (159, 678, 675, 158), (63, 594, 589, 62), (142, 701, 702, 141), (30, 754, 755, 29), (68, 632, 618, 67), (128, 600, 599, 127), (90, 648, 650, 89), (59, 571, 572, 58), (110, 623, 622, 109), (175, 734, 746, 174), (94, 645, 646, 93), (141, 702, 703, 140), (29, 755, 749, 28), (4, 666, 667, 3), (60, 570, 571, 59), (109, 622, 630, 108), (158, 675, 671, 157), (176, 732, 734, 175), (64, 595, 594, 63), (57, 573, 576, 56), (127, 599, 598, 126), (91, 647, 648, 90), (9, 687, 685, 8), (24, 729, 725, 23), (108, 630, 627, 107), (157, 671, 674, 156), (177, 731, 732, 176), (140, 703, 707, 139), (56, 576, 577, 55), (185, 186, 188, 187), (187, 188, 190, 189), (189, 190, 192, 191), (191, 192, 194, 193), (193, 194, 196, 195), (195, 196, 198, 197), (197, 198, 200, 199), (199, 200, 202, 201), (201, 202, 204, 203), (203, 204, 206, 205), (205, 206, 208, 207), (207, 208, 210, 209), (209, 210, 212, 211), (211, 212, 214, 213), (213, 214, 216, 215), (215, 216, 218, 217), (217, 218, 220, 219), (219, 220, 222, 221), (221, 222, 224, 223), (223, 224, 226, 225), (225, 226, 228, 227), (227, 228, 230, 229), (229, 230, 232, 231), (231, 232, 234, 233), (233, 234, 236, 235), (235, 236, 238, 237), (237, 238, 240, 239), (239, 240, 242, 241), (241, 242, 244, 243), (243, 244, 246, 245), (245, 246, 248, 247), (247, 248, 250, 249), (249, 250, 252, 251), (251, 252, 254, 253), (253, 254, 256, 255), (255, 256, 258, 257), (257, 258, 260, 259), (259, 260, 262, 261), (261, 262, 264, 263), (263, 264, 266, 265), (265, 266, 268, 267), (267, 268, 270, 269), (269, 270, 272, 271), (271, 272, 274, 273), (273, 274, 276, 275), (275, 276, 278, 277), (277, 278, 280, 279), (279, 280, 282, 281), (281, 282, 284, 283), (283, 284, 286, 285), (285, 286, 288, 287), (287, 288, 290, 289), (289, 290, 292, 291), (291, 292, 294, 293), (293, 294, 296, 295), (295, 296, 298, 297), (297, 298, 300, 299), (299, 300, 302, 301), (301, 302, 304, 303), (303, 304, 306, 305), (305, 306, 308, 307), (307, 308, 310, 309), (290, 288, 556, 557), (309, 310, 312, 311), (311, 312, 186, 185), (346, 345, 473, 474), (313, 314, 315, 316, 317, 318, 319, 320, 321, 322, 323, 324, 325, 326, 327, 328, 329, 330, 331, 332, 333, 334, 335, 336, 337, 338, 339, 340, 341, 342, 343, 344, 345, 346, 347, 348, 349, 350, 351, 352, 353, 354, 355, 356, 357, 358, 359, 360, 361, 362, 363, 364, 365, 366, 367, 368, 369, 370, 371, 372, 373, 374, 375, 376), (265, 267, 418, 417), (299, 301, 435, 434), (345, 344, 472, 473), (344, 343, 471, 472), (195, 197, 383, 382), (229, 231, 400, 399), (343, 342, 470, 471), (263, 265, 417, 416), (297, 299, 434, 433), (342, 341, 469, 470), (341, 340, 468, 469), (193, 195, 382, 381), (227, 229, 399, 398), (340, 339, 467, 468), (261, 263, 416, 415), (295, 297, 433, 432), (339, 338, 466, 467), (338, 337, 465, 466), (191, 193, 381, 380), (225, 227, 398, 397), (337, 336, 464, 465), (259, 261, 415, 414), (293, 295, 432, 431), (336, 335, 463, 464), (335, 334, 462, 463), (189, 191, 380, 379), (223, 225, 397, 396), (334, 333, 461, 462), (257, 259, 414, 413), (291, 293, 431, 430), (333, 332, 460, 461), (332, 331, 459, 460), (187, 189, 379, 378), (221, 223, 396, 395), (331, 330, 458, 459), (255, 257, 413, 412), (289, 291, 430, 429), (330, 329, 457, 458), (329, 328, 456, 457), (219, 221, 395, 394), (328, 327, 455, 456), (253, 255, 412, 411), (185, 187, 378, 377), (287, 289, 429, 428), (327, 326, 454, 455), (326, 325, 453, 454), (313, 376, 504, 441), (217, 219, 394, 393), (325, 324, 452, 453), (251, 253, 411, 410), (376, 375, 503, 504), (285, 287, 428, 427), (324, 323, 451, 452), (375, 374, 502, 503), (323, 322, 450, 451), (374, 373, 501, 502), (215, 217, 393, 392), (322, 321, 449, 450), (249, 251, 410, 409), (373, 372, 500, 501), (283, 285, 427, 426), (321, 320, 448, 449), (372, 371, 499, 500), (408, 409, 761, 760), (385, 386, 450, 449), (420, 421, 485, 484), (394, 395, 459, 458), (429, 430, 494, 493), (377, 378, 442, 441), (403, 404, 468, 467), (438, 439, 503, 502), (469, 405, 757, 766), (386, 387, 451, 450), (421, 422, 486, 485), (395, 396, 460, 459), (430, 431, 495, 494), (404, 405, 469, 468), (439, 440, 504, 503), (378, 379, 443, 442), (413, 414, 478, 477), (387, 388, 452, 451), (422, 423, 487, 486), (396, 397, 461, 460), (431, 432, 496, 495), (475, 474, 771, 772), (440, 377, 441, 504), (379, 380, 444, 443), (414, 415, 479, 478), (388, 389, 453, 452), (423, 424, 488, 487), (397, 398, 462, 461), (432, 433, 497, 496), (407, 408, 760, 759), (380, 381, 445, 444), (415, 416, 480, 479), (389, 390, 454, 453), (424, 425, 489, 488), (398, 399, 463, 462), (433, 434, 498, 497), (474, 473, 770, 771), (381, 382, 446, 445), (416, 417, 481, 480), (390, 391, 455, 454), (425, 426, 490, 489), (399, 400, 464, 463), (434, 435, 499, 498), (406, 407, 759, 758), (382, 383, 447, 446), (417, 418, 482, 481), (391, 392, 456, 455), (426, 427, 491, 490), (400, 401, 465, 464), (435, 436, 500, 499), (473, 472, 769, 770), (383, 384, 448, 447), (418, 419, 483, 482), (392, 393, 457, 456), (427, 428, 492, 491), (401, 402, 466, 465), (436, 437, 501, 500), (405, 406, 758, 757), (384, 385, 449, 448), (419, 420, 484, 483), (393, 394, 458, 457), (428, 429, 493, 492), (402, 403, 467, 466), (437, 438, 502, 501), (231, 233, 401, 400), (197, 199, 384, 383), (347, 346, 474, 475), (348, 347, 475, 476), (301, 303, 436, 435), (267, 269, 419, 418), (349, 348, 476, 477), (233, 235, 402, 401), (199, 201, 385, 384), (350, 349, 477, 478), (351, 350, 478, 479), (303, 305, 437, 436), (269, 271, 420, 419), (352, 351, 479, 480), (235, 237, 403, 402), (201, 203, 386, 385), (353, 352, 480, 481), (354, 353, 481, 482), (305, 307, 438, 437), (271, 273, 421, 420), (355, 354, 482, 483), (237, 239, 404, 403), (203, 205, 387, 386), (356, 355, 483, 484), (357, 356, 484, 485), (307, 309, 439, 438), (273, 275, 422, 421), (358, 357, 485, 486), (239, 241, 405, 404), (205, 207, 388, 387), (359, 358, 486, 487), (360, 359, 487, 488), (309, 311, 440, 439), (275, 277, 423, 422), (361, 360, 488, 489), (241, 243, 406, 405), (207, 209, 389, 388), (362, 361, 489, 490), (363, 362, 490, 491), (311, 185, 377, 440), (277, 279, 424, 423), (364, 363, 491, 492), (243, 245, 407, 406), (209, 211, 390, 389), (365, 364, 492, 493), (314, 313, 441, 442), (366, 365, 493, 494), (315, 314, 442, 443), (279, 281, 425, 424), (367, 366, 494, 495), (245, 247, 408, 407), (316, 315, 443, 444), (211, 213, 391, 390), (368, 367, 495, 496), (317, 316, 444, 445), (369, 368, 496, 497), (318, 317, 445, 446), (281, 283, 426, 425), (370, 369, 497, 498), (247, 249, 409, 408), (319, 318, 446, 447), (213, 215, 392, 391), (371, 370, 498, 499), (320, 319, 447, 448), (506, 505, 568, 567, 566, 565, 564, 563, 562, 561, 560, 559, 558, 557, 556, 555, 554, 553, 590, 593, 588, 587, 586, 585, 583, 584, 582, 581, 578, 580, 579, 574, 575, 577, 576, 573, 572, 571, 570, 569, 589, 594, 595, 596, 597, 618, 632, 629, 624, 634, 638, 654, 655, 656, 657, 658, 661, 664, 663, 662, 660, 659, 670, 669, 667, 666, 668, 690, 686, 685, 525, 524, 523, 522, 521, 520, 519, 518, 517, 516, 515, 514, 513, 512, 511, 510, 509, 508, 507), (238, 236, 530, 531), (308, 306, 565, 566), (256, 254, 539, 540), (204, 202, 513, 514), (274, 272, 548, 549), (222, 220, 522, 523), (292, 290, 557, 558), (188, 186, 505, 506), (240, 238, 531, 532), (310, 308, 566, 567), (258, 256, 540, 541), (206, 204, 514, 515), (276, 274, 549, 550), (224, 222, 523, 524), (294, 292, 558, 559), (242, 240, 532, 533), (312, 310, 567, 568), (190, 188, 506, 507), (260, 258, 541, 542), (208, 206, 515, 516), (278, 276, 550, 551), (226, 224, 524, 525), (296, 294, 559, 560), (244, 242, 533, 534), (186, 312, 568, 505), (192, 190, 507, 508), (262, 260, 542, 543), (210, 208, 516, 517), (280, 278, 551, 552), (228, 226, 525, 526), (298, 296, 560, 561), (246, 244, 534, 535), (194, 192, 508, 509), (264, 262, 543, 544), (212, 210, 517, 518), (282, 280, 552, 553), (230, 228, 526, 527), (300, 298, 561, 562), (248, 246, 535, 536), (196, 194, 509, 510), (266, 264, 544, 545), (214, 212, 518, 519), (284, 282, 553, 554), (232, 230, 527, 528), (302, 300, 562, 563), (250, 248, 536, 537), (198, 196, 510, 511), (268, 266, 545, 546), (216, 214, 519, 520), (286, 284, 554, 555), (234, 232, 528, 529), (304, 302, 563, 564), (252, 250, 537, 538), (200, 198, 511, 512), (270, 268, 546, 547), (218, 216, 520, 521), (288, 286, 555, 556), (236, 234, 529, 530), (306, 304, 564, 565), (254, 252, 538, 539), (202, 200, 512, 513), (272, 270, 547, 548), (220, 218, 521, 522), (525, 685, 687, 688, 689, 691, 692, 693, 694, 695, 696, 697, 698, 699, 706, 718, 725, 729, 733, 750, 752, 749, 755, 754, 738, 736, 735, 737, 745, 739, 740, 748, 756, 751, 592, 591, 590, 553, 552, 551, 550, 549, 548, 547, 546, 545, 544, 543, 542, 541, 540, 539, 538, 537, 536, 535, 534, 533, 532, 531, 530, 529, 528, 527, 526), (742, 743, 747, 753, 741, 744, 746, 734, 732, 731, 730, 728, 727, 726, 723, 719, 720, 715, 716, 711, 709, 708, 707, 703, 702, 701, 700, 704, 705, 710, 712, 713, 714, 717, 722, 721, 724, 672, 673, 674, 671, 675, 678, 677, 676, 679, 680, 681, 682, 684, 683), (612, 653, 652, 651, 649, 650, 648, 647, 665, 646, 645, 644, 642, 643, 641, 640, 639, 637, 636, 635, 628, 625, 633, 627, 630, 622, 623, 631, 626, 621, 620, 619, 616, 617, 614, 615, 613, 610, 607, 604, 603, 601, 598, 599, 600, 602, 605, 606, 608, 609, 611), (763, 764, 773, 772), (764, 765, 774, 773), (757, 758, 767, 766), (758, 759, 768, 767), (759, 760, 769, 768), (760, 761, 770, 769), (761, 762, 771, 770), (762, 763, 772, 771), (476, 475, 772, 773), (409, 410, 762, 761), (477, 476, 773, 774), (470, 469, 766, 767), (413, 477, 774, 765), (410, 411, 763, 762), (471, 470, 767, 768), (411, 412, 764, 763), (472, 471, 768, 769), (412, 413, 765, 764)])
_uv = me_cylinder.uv_layers.new(name='UVMap')
_uv.uv.foreach_set('vector', [0.3098, 0.0, 0.3207, 0.0, 0.3152, 0.0, 0.3098, 0.0, 0.3261, 0.0, 0.3207, 0.0, 0.3043, 0.0, 0.3261, 0.0, 0.3098, 0.0, 0.2989, 0.0, 0.3261, 0.0, 0.3043, 0.0, 0.2935, 0.0, 0.3261, 0.0, 0.2989, 0.0, 0.288, 0.0, 0.3261, 0.0, 0.2935, 0.0, 0.2826, 0.0, 0.3261, 0.0, 0.288, 0.0, 0.2772, 0.0, 0.3261, 0.0, 0.2826, 0.0, 0.2717, 0.0, 0.3261, 0.0, 0.2772, 0.0, 0.2717, 0.0, 0.3315, 0.0, 0.3261, 0.0, 0.2663, 0.0, 0.3315, 0.0, 0.2717, 0.0, 0.2609, 0.0, 0.3315, 0.0, 0.2663, 0.0, 0.2554, 0.0, 0.3315, 0.0, 0.2609, 0.0, 0.25, 0.0, 0.3315, 0.0, 0.2554, 0.0, 0.2446, 0.0, 0.3315, 0.0, 0.25, 0.0, 0.2391, 0.0, 0.3315, 0.0, 0.2446, 0.0, 0.2337, 0.0, 0.3315, 0.0, 0.2391, 0.0, 0.2283, 0.0, 0.3315, 0.0, 0.2337, 0.0, 0.2283, 0.0, 0.337, 0.0, 0.3315, 0.0, 0.2228, 0.0, 0.7174, 0.0, 0.2283, 0.0, 0.7174, 0.0, 0.712, 0.0, 0.2283, 0.0, 0.712, 0.0, 0.7065, 0.0, 0.2283, 0.0, 0.7065, 0.0, 0.7011, 0.0, 0.2283, 0.0, 0.7011, 0.0, 0.6957, 0.0, 0.2283, 0.0, 0.6957, 0.0, 0.337, 0.0, 0.2283, 0.0, 0.6957, 0.0, 0.3424, 0.0, 0.337, 0.0, 0.6957, 0.0, 0.6902, 0.0, 0.3424, 0.0, 0.6902, 0.0, 0.3478, 0.0, 0.3424, 0.0, 0.6902, 0.0, 0.6848, 0.0, 0.3478, 0.0, 0.6848, 0.0, 0.3533, 0.0, 0.3478, 0.0, 0.6848, 0.0, 0.6793, 0.0, 0.3533, 0.0, 0.6793, 0.0, 0.6739, 0.0, 0.3533, 0.0, 0.6739, 0.0, 0.6685, 0.0, 0.3533, 0.0, 0.6685, 0.0, 0.3587, 0.0, 0.3533, 0.0, 0.663, 0.0, 0.3587, 0.0, 0.6685, 0.0, 0.2228, 0.0, 0.7228, 0.0, 0.7174, 0.0, 0.6576, 0.0, 0.3587, 0.0, 0.663, 0.0, 0.2228, 0.0, 0.4511, 0.0, 0.7228, 0.0, 0.2228, 0.0, 0.4565, 0.0, 0.4511, 0.0, 0.6522, 0.0, 0.3587, 0.0, 0.6576, 0.0, 0.6467, 0.0, 0.3587, 0.0, 0.6522, 0.0, 0.6413, 0.0, 0.3587, 0.0, 0.6467, 0.0, 0.6359, 0.0, 0.3587, 0.0, 0.6413, 0.0, 0.6304, 0.0, 0.3587, 0.0, 0.6359, 0.0, 0.6304, 0.0, 0.3641, 0.0, 0.3587, 0.0, 0.625, 0.0, 0.3641, 0.0, 0.6304, 0.0, 0.6196, 0.0, 0.3641, 0.0, 0.625, 0.0, 0.6141, 0.0, 0.3641, 0.0, 0.6196, 0.0, 0.6087, 0.0, 0.3641, 0.0, 0.6141, 0.0, 0.6033, 0.0, 0.3641, 0.0, 0.6087, 0.0, 0.5978, 0.0, 0.3641, 0.0, 0.6033, 0.0, 0.5978, 0.0, 0.3696, 0.0, 0.3641, 0.0, 0.5924, 0.0, 0.3696, 0.0, 0.5978, 0.0, 0.587, 0.0, 0.3696, 0.0, 0.5924, 0.0, 0.5815, 0.0, 0.3696, 0.0, 0.587, 0.0, 0.5815, 0.0, 0.375, 0.0, 0.3696, 0.0, 0.5761, 0.0, 0.375, 0.0, 0.5815, 0.0, 0.5707, 0.0, 0.375, 0.0, 0.5761, 0.0, 0.5707, 0.0, 0.3804, 0.0, 0.375, 0.0, 0.5652, 0.0, 0.3804, 0.0, 0.5707, 0.0, 0.5598, 0.0, 0.3804, 0.0, 0.5652, 0.0, 0.5543, 0.0, 0.3804, 0.0, 0.5598, 0.0, 0.5543, 0.0, 0.3859, 0.0, 0.3804, 0.0, 0.5489, 0.0, 0.3859, 0.0, 0.5543, 0.0, 0.5435, 0.0, 0.3859, 0.0, 0.5489, 0.0, 0.538, 0.0, 0.3859, 0.0, 0.5435, 0.0, 0.5326, 0.0, 0.3859, 0.0, 0.538, 0.0, 0.5326, 0.0, 0.3913, 0.0, 0.3859, 0.0, 0.5272, 0.0, 0.3913, 0.0, 0.5326, 0.0, 0.5217, 0.0, 0.3913, 0.0, 0.5272, 0.0, 0.2228, 0.0, 0.462, 0.0, 0.4565, 0.0, 0.2228, 0.0, 0.4674, 0.0, 0.462, 0.0, 0.5163, 0.0, 0.3913, 0.0, 0.5217, 0.0, 0.2228, 0.0, 0.4728, 0.0, 0.4674, 0.0, 0.2228, 0.0, 0.4783, 0.0, 0.4728, 0.0, 0.5109, 0.0, 0.3913, 0.0, 0.5163, 0.0, 0.2228, 0.0, 0.4837, 0.0, 0.4783, 0.0, 0.2228, 0.0, 0.4891, 0.0, 0.4837, 0.0, 0.5054, 0.0, 0.3913, 0.0, 0.5109, 0.0, 0.2228, 0.0, 0.4946, 0.0, 0.4891, 0.0, 0.2228, 0.0, 0.5, 0.0, 0.4946, 0.0, 0.2228, 0.0, 0.8913, 0.0, 0.5, 0.0, 0.8913, 0.0, 0.8859, 0.0, 0.5, 0.0, 0.8859, 0.0, 0.5054, 0.0, 0.5, 0.0, 0.8859, 0.0, 0.8804, 0.0, 0.5054, 0.0, 0.8804, 0.0, 0.875, 0.0, 0.5054, 0.0, 0.875, 0.0, 0.3913, 0.0, 0.5054, 0.0, 0.875, 0.0, 0.3967, 0.0, 0.3913, 0.0, 0.875, 0.0, 0.4022, 0.0, 0.3967, 0.0, 0.875, 0.0, 0.4076, 0.0, 0.4022, 0.0, 0.875, 0.0, 0.413, 0.0, 0.4076, 0.0, 0.875, 0.0, 0.4185, 0.0, 0.413, 0.0, 0.875, 0.0, 0.4239, 0.0, 0.4185, 0.0, 0.875, 0.0, 0.4293, 0.0, 0.4239, 0.0, 0.875, 0.0, 0.4348, 0.0, 0.4293, 0.0, 0.875, 0.0, 0.4402, 0.0, 0.4348, 0.0, 0.875, 0.0, 0.8696, 0.0, 0.4402, 0.0, 0.8696, 0.0, 0.4457, 0.0, 0.4402, 0.0, 0.8696, 0.0, 0.0, 0.0, 0.4457, 0.0, 0.8696, 0.0, 0.005435, 0.0, 0.0, 0.0, 0.8696, 0.0, 0.01087, 0.0, 0.005435, 0.0, 0.8696, 0.0, 0.8641, 0.0, 0.01087, 0.0, 0.8641, 0.0, 0.0163, 0.0, 0.01087, 0.0, 0.8641, 0.0, 0.8587, 0.0, 0.0163, 0.0, 0.8587, 0.0, 0.02174, 0.0, 0.0163, 0.0, 0.8533, 0.0, 0.02174, 0.0, 0.8587, 0.0, 0.8478, 0.0, 0.02174, 0.0, 0.8533, 0.0, 0.8424, 0.0, 0.02174, 0.0, 0.8478, 0.0, 0.2228, 0.0, 0.8967, 0.0, 0.8913, 0.0, 0.2228, 0.0, 0.9022, 0.0, 0.8967, 0.0, 0.837, 0.0, 0.02174, 0.0, 0.8424, 0.0, 0.2228, 0.0, 0.9076, 0.0, 0.9022, 0.0, 0.837, 0.0, 0.02717, 0.0, 0.02174, 0.0, 0.2228, 0.0, 0.913, 0.0, 0.9076, 0.0, 0.8315, 0.0, 0.02717, 0.0, 0.837, 0.0, 0.8261, 0.0, 0.02717, 0.0, 0.8315, 0.0, 0.8207, 0.0, 0.02717, 0.0, 0.8261, 0.0, 0.8152, 0.0, 0.02717, 0.0, 0.8207, 0.0, 0.8098, 0.0, 0.02717, 0.0, 0.8152, 0.0, 0.8098, 0.0, 0.03261, 0.0, 0.02717, 0.0, 0.8043, 0.0, 0.03261, 0.0, 0.8098, 0.0, 0.7989, 0.0, 0.03261, 0.0, 0.8043, 0.0, 0.7935, 0.0, 0.03261, 0.0, 0.7989, 0.0, 0.7935, 0.0, 0.03804, 0.0, 0.03261, 0.0, 0.788, 0.0, 0.03804, 0.0, 0.7935, 0.0, 0.7826, 0.0, 0.03804, 0.0, 0.788, 0.0, 0.7772, 0.0, 0.03804, 0.0, 0.7826, 0.0, 0.7772, 0.0, 0.04348, 0.0, 0.03804, 0.0, 0.7717, 0.0, 0.04348, 0.0, 0.7772, 0.0, 0.7663, 0.0, 0.04348, 0.0, 0.7717, 0.0, 0.7609, 0.0, 0.04348, 0.0, 0.7663, 0.0, 0.7609, 0.0, 0.04891, 0.0, 0.04348, 0.0, 0.7554, 0.0, 0.04891, 0.0, 0.7609, 0.0, 0.75, 0.0, 0.04891, 0.0, 0.7554, 0.0, 0.7446, 0.0, 0.04891, 0.0, 0.75, 0.0, 0.7446, 0.0, 0.05435, 0.0, 0.04891, 0.0, 0.7391, 0.0, 0.05435, 0.0, 0.7446, 0.0, 0.7337, 0.0, 0.05435, 0.0, 0.7391, 0.0, 0.7283, 0.0, 0.05435, 0.0, 0.7337, 0.0, 0.7283, 0.0, 0.05978, 0.0, 0.05435, 0.0, 1.0, 0.0, 0.05978, 0.0, 0.7283, 0.0, 0.9946, 0.0, 0.05978, 0.0, 1.0, 0.0, 0.9891, 0.0, 0.05978, 0.0, 0.9946, 0.0, 0.9837, 0.0, 0.05978, 0.0, 0.9891, 0.0, 0.9837, 0.0, 0.06522, 0.0, 0.05978, 0.0, 0.9783, 0.0, 0.06522, 0.0, 0.9837, 0.0, 0.2228, 0.0, 0.9185, 0.0, 0.913, 0.0, 0.2228, 0.0, 0.9239, 0.0, 0.9185, 0.0, 0.9728, 0.0, 0.06522, 0.0, 0.9783, 0.0, 0.2228, 0.0, 0.9293, 0.0, 0.9239, 0.0, 0.2228, 0.0, 0.9348, 0.0, 0.9293, 0.0, 0.9674, 0.0, 0.06522, 0.0, 0.9728, 0.0, 0.2228, 0.0, 0.9402, 0.0, 0.9348, 0.0, 0.2228, 0.0, 0.9457, 0.0, 0.9402, 0.0, 0.962, 0.0, 0.06522, 0.0, 0.9674, 0.0, 0.2228, 0.0, 0.9511, 0.0, 0.9457, 0.0, 0.2228, 0.0, 0.9565, 0.0, 0.9511, 0.0, 0.2228, 0.0, 0.962, 0.0, 0.9565, 0.0, 0.2228, 0.0, 0.06522, 0.0, 0.962, 0.0, 0.2228, 0.0, 0.07065, 0.0, 0.06522, 0.0, 0.2228, 0.0, 0.07609, 0.0, 0.07065, 0.0, 0.2228, 0.0, 0.08152, 0.0, 0.07609, 0.0, 0.2228, 0.0, 0.08696, 0.0, 0.08152, 0.0, 0.2228, 0.0, 0.09239, 0.0, 0.08696, 0.0, 0.2228, 0.0, 0.09783, 0.0, 0.09239, 0.0, 0.2228, 0.0, 0.1033, 0.0, 0.09783, 0.0, 0.2228, 0.0, 0.1087, 0.0, 0.1033, 0.0, 0.2228, 0.0, 0.1141, 0.0, 0.1087, 0.0, 0.2174, 0.0, 0.1141, 0.0, 0.2228, 0.0, 0.212, 0.0, 0.1141, 0.0, 0.2174, 0.0, 0.2065, 0.0, 0.1141, 0.0, 0.212, 0.0, 0.2011, 0.0, 0.1141, 0.0, 0.2065, 0.0, 0.1957, 0.0, 0.1141, 0.0, 0.2011, 0.0, 0.1957, 0.0, 0.1196, 0.0, 0.1141, 0.0, 0.1902, 0.0, 0.1196, 0.0, 0.1957, 0.0, 0.1848, 0.0, 0.1196, 0.0, 0.1902, 0.0, 0.1793, 0.0, 0.1196, 0.0, 0.1848, 0.0, 0.1739, 0.0, 0.1196, 0.0, 0.1793, 0.0, 0.1739, 0.0, 0.125, 0.0, 0.1196, 0.0, 0.1685, 0.0, 0.125, 0.0, 0.1739, 0.0, 0.163, 0.0, 0.125, 0.0, 0.1685, 0.0, 0.1576, 0.0, 0.125, 0.0, 0.163, 0.0, 0.1522, 0.0, 0.125, 0.0, 0.1576, 0.0, 0.1522, 0.0, 0.1304, 0.0, 0.125, 0.0, 0.1467, 0.0, 0.1304, 0.0, 0.1522, 0.0, 0.1413, 0.0, 0.1304, 0.0, 0.1467, 0.0, 0.1359, 0.0, 0.1304, 0.0, 0.1413, 0.0, 0.1522, 0.0, 0.1522, 0.0, 0.1467, 0.0, 0.1467, 0.0, 0.5, 0.0, 0.5, 0.0, 0.4946, 0.0, 0.4946, 0.0, 0.8478, 0.0, 0.8478, 0.0, 0.8424, 0.0, 0.8424, 0.0, 0.3533, 0.0, 0.3533, 0.0, 0.3478, 0.0, 0.3478, 0.0, 0.7554, 0.0, 0.7554, 0.0, 0.75, 0.0, 0.75, 0.0, 0.2989, 0.0, 0.2989, 0.0, 0.2935, 0.0, 0.2935, 0.0, 0.1467, 0.0, 0.1467, 0.0, 0.1413, 0.0, 0.1413, 0.0, 0.375, 0.0, 0.375, 0.0, 0.3696, 0.0, 0.3696, 0.0, 0.07065, 0.0, 0.07065, 0.0, 0.06522, 0.0, 0.06522, 0.0, 0.6848, 0.0, 0.6848, 0.0, 0.6793, 0.0, 0.6793, 0.0, 0.5815, 0.0, 0.5815, 0.0, 0.5761, 0.0, 0.5761, 0.0, 0.8913, 0.0, 0.8913, 0.0, 0.8859, 0.0, 0.8859, 0.0, 0.75, 0.0, 0.75, 0.0, 0.7446, 0.0, 0.7446, 0.0, 0.2935, 0.0, 0.2935, 0.0, 0.288, 0.0, 0.288, 0.0, 0.1413, 0.0, 0.1413, 0.0, 0.1359, 0.0, 0.1359, 0.0, 0.8967, 0.0, 0.8967, 0.0, 0.8913, 0.0, 0.8913, 0.0, 0.07609, 0.0, 0.07609, 0.0, 0.07065, 0.0, 0.07065, 0.0, 0.6793, 0.0, 0.6793, 0.0, 0.6739, 0.0, 0.6739, 0.0, 0.1359, 0.0, 0.1359, 0.0, 0.1304, 0.0, 0.1304, 0.0, 0.5761, 0.0, 0.5761, 0.0, 0.5707, 0.0, 0.5707, 0.0, 0.288, 0.0, 0.288, 0.0, 0.2826, 0.0, 0.2826, 0.0, 0.9022, 0.0, 0.9022, 0.0, 0.8967, 0.0, 0.8967, 0.0, 0.08152, 0.0, 0.08152, 0.0, 0.07609, 0.0, 0.07609, 0.0, 0.6739, 0.0, 0.6739, 0.0, 0.6685, 0.0, 0.6685, 0.0, 0.5054, 0.0, 0.5054, 0.0, 0.5, 0.0, 0.5, 0.0, 0.05435, 0.0, 0.05435, 0.0, 0.04891, 0.0, 0.04891, 0.0, 0.8424, 0.0, 0.8424, 0.0, 0.837, 0.0, 0.837, 0.0, 0.8859, 0.0, 0.8859, 0.0, 0.8804, 0.0, 0.8804, 0.0, 0.7446, 0.0, 0.7446, 0.0, 0.7391, 0.0, 0.7391, 0.0, 0.2826, 0.0, 0.2826, 0.0, 0.2772, 0.0, 0.2772, 0.0, 0.3804, 0.0, 0.3804, 0.0, 0.375, 0.0, 0.375, 0.0, 0.08696, 0.0, 0.08696, 0.0, 0.08152, 0.0, 0.08152, 0.0, 0.5707, 0.0, 0.5707, 0.0, 0.5652, 0.0, 0.5652, 0.0, 0.3587, 0.0, 0.3587, 0.0, 0.3533, 0.0, 0.3533, 0.0, 0.8804, 0.0, 0.8804, 0.0, 0.875, 0.0, 0.875, 0.0, 0.7391, 0.0, 0.7391, 0.0, 0.7337, 0.0, 0.7337, 0.0, 0.2772, 0.0, 0.2772, 0.0, 0.2717, 0.0, 0.2717, 0.0, 0.9076, 0.0, 0.9076, 0.0, 0.9022, 0.0, 0.9022, 0.0, 0.09239, 0.0, 0.09239, 0.0, 0.08696, 0.0, 0.08696, 0.0, 0.6685, 0.0, 0.6685, 0.0, 0.663, 0.0, 0.663, 0.0, 0.5652, 0.0, 0.5652, 0.0, 0.5598, 0.0, 0.5598, 0.0, 0.7337, 0.0, 0.7337, 0.0, 0.7283, 0.0, 0.7283, 0.0, 0.02717, 0.0, 0.02717, 0.0, 0.02174, 0.0, 0.02174, 0.0, 0.09783, 0.0, 0.09783, 0.0, 0.09239, 0.0, 0.09239, 0.0, 0.3315, 0.0, 0.3315, 0.0, 0.3261, 0.0, 0.3261, 0.0, 0.5598, 0.0, 0.5598, 0.0, 0.5543, 0.0, 0.5543, 0.0, 0.7228, 0.0, 0.7228, 0.0, 0.7174, 0.0, 0.7174, 0.0, 0.3967, 0.0, 0.3967, 0.0, 0.3913, 0.0, 0.3913, 0.0, 0.2717, 0.0, 0.2717, 0.0, 0.2663, 0.0, 0.2663, 0.0, 0.913, 0.0, 0.913, 0.0, 0.9076, 0.0, 0.9076, 0.0, 0.1033, 0.0, 0.1033, 0.0, 0.09783, 0.0, 0.09783, 0.0, 0.663, 0.0, 0.663, 0.0, 0.6576, 0.0, 0.6576, 0.0, 0.05978, 0.0, 0.05978, 0.0, 0.05435, 0.0, 0.05435, 0.0, 0.837, 0.0, 0.837, 0.0, 0.8315, 0.0, 0.8315, 0.0, 0.4022, 0.0, 0.4022, 0.0, 0.3967, 0.0, 0.3967, 0.0, 0.7283, 0.0, 0.7283, 0.0, 1.0, 0.0, 1.0, 0.0, 0.2663, 0.0, 0.2663, 0.0, 0.2609, 0.0, 0.2609, 0.0, 0.3859, 0.0, 0.3859, 0.0, 0.3804, 0.0, 0.3804, 0.0, 0.1087, 0.0, 0.1087, 0.0, 0.1033, 0.0, 0.1033, 0.0, 0.5543, 0.0, 0.5543, 0.0, 0.5489, 0.0, 0.5489, 0.0, 0.8315, 0.0, 0.8315, 0.0, 0.8261, 0.0, 0.8261, 0.0, 0.4511, 0.0, 0.4511, 0.0, 0.7228, 0.0, 0.7228, 0.0, 0.4076, 0.0, 0.4076, 0.0, 0.4022, 0.0, 0.4022, 0.0, 1.0, 0.0, 1.0, 0.0, 0.9946, 0.0, 0.9946, 0.0, 0.2609, 0.0, 0.2609, 0.0, 0.2554, 0.0, 0.2554, 0.0, 0.1141, 0.0, 0.1141, 0.0, 0.1087, 0.0, 0.1087, 0.0, 0.5489, 0.0, 0.5489, 0.0, 0.5435, 0.0, 0.5435, 0.0, 0.8261, 0.0, 0.8261, 0.0, 0.8207, 0.0, 0.8207, 0.0, 0.2228, 0.0, 0.2228, 0.0, 0.2174, 0.0, 0.2174, 0.0, 0.4565, 0.0, 0.4565, 0.0, 0.4511, 0.0, 0.4511, 0.0, 0.413, 0.0, 0.413, 0.0, 0.4076, 0.0, 0.4076, 0.0, 0.9946, 0.0, 0.9946, 0.0, 0.9891, 0.0, 0.9891, 0.0, 0.2554, 0.0, 0.2554, 0.0, 0.25, 0.0, 0.25, 0.0, 0.6576, 0.0, 0.6576, 0.0, 0.6522, 0.0, 0.6522, 0.0, 0.5435, 0.0, 0.5435, 0.0, 0.538, 0.0, 0.538, 0.0, 0.8207, 0.0, 0.8207, 0.0, 0.8152, 0.0, 0.8152, 0.0, 0.2174, 0.0, 0.2174, 0.0, 0.212, 0.0, 0.212, 0.0, 0.4185, 0.0, 0.4185, 0.0, 0.413, 0.0, 0.413, 0.0, 0.9891, 0.0, 0.9891, 0.0, 0.9837, 0.0, 0.9837, 0.0, 0.25, 0.0, 0.25, 0.0, 0.2446, 0.0, 0.2446, 0.0, 0.6522, 0.0, 0.6522, 0.0, 0.6467, 0.0, 0.6467, 0.0, 0.538, 0.0, 0.538, 0.0, 0.5326, 0.0, 0.5326, 0.0, 0.8152, 0.0, 0.8152, 0.0, 0.8098, 0.0, 0.8098, 0.0, 0.212, 0.0, 0.212, 0.0, 0.2065, 0.0, 0.2065, 0.0, 0.4239, 0.0, 0.4239, 0.0, 0.4185, 0.0, 0.4185, 0.0, 0.2446, 0.0, 0.2446, 0.0, 0.2391, 0.0, 0.2391, 0.0, 0.6467, 0.0, 0.6467, 0.0, 0.6413, 0.0, 0.6413, 0.0, 0.06522, 0.0, 0.06522, 0.0, 0.05978, 0.0, 0.05978, 0.0, 0.2065, 0.0, 0.2065, 0.0, 0.2011, 0.0, 0.2011, 0.0, 0.4293, 0.0, 0.4293, 0.0, 0.4239, 0.0, 0.4239, 0.0, 0.9837, 0.0, 0.9837, 0.0, 0.9783, 0.0, 0.9783, 0.0, 0.2391, 0.0, 0.2391, 0.0, 0.2337, 0.0, 0.2337, 0.0, 0.3913, 0.0, 0.3913, 0.0, 0.3859, 0.0, 0.3859, 0.0, 0.03261, 0.0, 0.03261, 0.0, 0.02717, 0.0, 0.02717, 0.0, 0.6413, 0.0, 0.6413, 0.0, 0.6359, 0.0, 0.6359, 0.0, 0.5326, 0.0, 0.5326, 0.0, 0.5272, 0.0, 0.5272, 0.0, 0.8098, 0.0, 0.8098, 0.0, 0.8043, 0.0, 0.8043, 0.0, 0.2011, 0.0, 0.2011, 0.0, 0.1957, 0.0, 0.1957, 0.0, 0.4348, 0.0, 0.4348, 0.0, 0.4293, 0.0, 0.4293, 0.0, 0.2337, 0.0, 0.2337, 0.0, 0.2283, 0.0, 0.2283, 0.0, 0.6359, 0.0, 0.6359, 0.0, 0.6304, 0.0, 0.6304, 0.0, 0.9185, 0.0, 0.9185, 0.0, 0.913, 0.0, 0.913, 0.0, 0.5272, 0.0, 0.5272, 0.0, 0.5217, 0.0, 0.5217, 0.0, 0.8043, 0.0, 0.8043, 0.0, 0.7989, 0.0, 0.7989, 0.0, 0.4402, 0.0, 0.4402, 0.0, 0.4348, 0.0, 0.4348, 0.0, 0.1196, 0.0, 0.1196, 0.0, 0.1141, 0.0, 0.1141, 0.0, 0.875, 0.0, 0.875, 0.0, 0.8696, 0.0, 0.8696, 0.0, 0.9239, 0.0, 0.9239, 0.0, 0.9185, 0.0, 0.9185, 0.0, 0.337, 0.0, 0.337, 0.0, 0.3315, 0.0, 0.3315, 0.0, 0.7989, 0.0, 0.7989, 0.0, 0.7935, 0.0, 0.7935, 0.0, 0.1957, 0.0, 0.1957, 0.0, 0.1902, 0.0, 0.1902, 0.0, 0.3641, 0.0, 0.3641, 0.0, 0.3587, 0.0, 0.3587, 0.0, 0.9783, 0.0, 0.9783, 0.0, 0.9728, 0.0, 0.9728, 0.0, 0.2283, 0.0, 0.2283, 0.0, 0.226, 0.0, 0.2255, 0.0, 0.2232, 0.0, 0.2228, 0.0, 0.2228, 0.0, 0.462, 0.0, 0.462, 0.0, 0.4565, 0.0, 0.4565, 0.0, 0.6304, 0.0, 0.6304, 0.0, 0.625, 0.0, 0.625, 0.0, 0.1902, 0.0, 0.1902, 0.0, 0.1848, 0.0, 0.1848, 0.0, 0.4457, 0.0, 0.4457, 0.0, 0.4402, 0.0, 0.4402, 0.0, 0.4674, 0.0, 0.4674, 0.0, 0.462, 0.0, 0.462, 0.0, 0.03804, 0.0, 0.03804, 0.0, 0.03261, 0.0, 0.03261, 0.0, 0.625, 0.0, 0.625, 0.0, 0.6196, 0.0, 0.6196, 0.0, 0.9293, 0.0, 0.9293, 0.0, 0.9239, 0.0, 0.9239, 0.0, 0.7174, 0.0, 0.7174, 0.0, 0.712, 0.0, 0.712, 0.0, 0.5217, 0.0, 0.5217, 0.0, 0.5163, 0.0, 0.5163, 0.0, 0.7935, 0.0, 0.7935, 0.0, 0.788, 0.0, 0.788, 0.0, 0.1848, 0.0, 0.1848, 0.0, 0.1793, 0.0, 0.1793, 0.0, 0.0, 0.0, 0.0, 0.0, 0.4457, 0.0, 0.4457, 0.0, 0.6196, 0.0, 0.6196, 0.0, 0.6141, 0.0, 0.6141, 0.0, 0.9348, 0.0, 0.9348, 0.0, 0.9293, 0.0, 0.9293, 0.0, 0.712, 0.0, 0.712, 0.0, 0.7065, 0.0, 0.7065, 0.0, 0.788, 0.0, 0.788, 0.0, 0.7826, 0.0, 0.7826, 0.0, 0.1793, 0.0, 0.1793, 0.0, 0.1739, 0.0, 0.1739, 0.0, 0.005435, 0.0, 0.005435, 0.0, 0.0, 0.0, 0.0, 0.0, 0.9728, 0.0, 0.9728, 0.0, 0.9674, 0.0, 0.9674, 0.0, 0.4728, 0.0, 0.4728, 0.0, 0.4674, 0.0, 0.4674, 0.0, 0.6141, 0.0, 0.6141, 0.0, 0.6087, 0.0, 0.6087, 0.0, 0.7065, 0.0, 0.7065, 0.0, 0.7011, 0.0, 0.7011, 0.0, 0.7826, 0.0, 0.7826, 0.0, 0.7772, 0.0, 0.7772, 0.0, 0.01087, 0.0, 0.01087, 0.0, 0.005435, 0.0, 0.005435, 0.0, 0.4783, 0.0, 0.4783, 0.0, 0.4728, 0.0, 0.4728, 0.0, 0.125, 0.0, 0.125, 0.0, 0.1196, 0.0, 0.1196, 0.0, 0.6087, 0.0, 0.6087, 0.0, 0.6033, 0.0, 0.6033, 0.0, 0.8696, 0.0, 0.8696, 0.0, 0.8641, 0.0, 0.8641, 0.0, 0.9402, 0.0, 0.9402, 0.0, 0.9348, 0.0, 0.9348, 0.0, 0.7011, 0.0, 0.7011, 0.0, 0.6957, 0.0, 0.6957, 0.0, 0.5163, 0.0, 0.5163, 0.0, 0.5109, 0.0, 0.5109, 0.0, 0.1739, 0.0, 0.1739, 0.0, 0.1685, 0.0, 0.1685, 0.0, 0.04348, 0.0, 0.04348, 0.0, 0.03804, 0.0, 0.03804, 0.0, 0.6033, 0.0, 0.6033, 0.0, 0.5978, 0.0, 0.5978, 0.0, 0.9457, 0.0, 0.9457, 0.0, 0.9402, 0.0, 0.9402, 0.0, 0.7772, 0.0, 0.7772, 0.0, 0.7717, 0.0, 0.7717, 0.0, 0.1685, 0.0, 0.1685, 0.0, 0.163, 0.0, 0.163, 0.0, 0.0163, 0.0, 0.0163, 0.0, 0.01087, 0.0, 0.01087, 0.0, 0.9674, 0.0, 0.9674, 0.0, 0.962, 0.0, 0.962, 0.0, 0.4837, 0.0, 0.4837, 0.0, 0.4783, 0.0, 0.4783, 0.0, 0.3152, 0.0, 0.3152, 0.0, 0.3098, 0.0, 0.3098, 0.0, 0.8641, 0.0, 0.8641, 0.0, 0.8587, 0.0, 0.8587, 0.0, 0.3424, 0.0, 0.3424, 0.0, 0.337, 0.0, 0.337, 0.0, 0.7717, 0.0, 0.7717, 0.0, 0.7663, 0.0, 0.7663, 0.0, 0.163, 0.0, 0.163, 0.0, 0.1576, 0.0, 0.1576, 0.0, 0.3696, 0.0, 0.3696, 0.0, 0.3641, 0.0, 0.3641, 0.0, 0.6957, 0.0, 0.6957, 0.0, 0.6902, 0.0, 0.6902, 0.0, 0.4891, 0.0, 0.4891, 0.0, 0.4837, 0.0, 0.4837, 0.0, 0.3207, 0.0, 0.3207, 0.0, 0.3152, 0.0, 0.3152, 0.0, 0.5978, 0.0, 0.5978, 0.0, 0.5924, 0.0, 0.5924, 0.0, 0.9511, 0.0, 0.9511, 0.0, 0.9457, 0.0, 0.9457, 0.0, 0.5109, 0.0, 0.5109, 0.0, 0.5054, 0.0, 0.5054, 0.0, 0.7663, 0.0, 0.7663, 0.0, 0.7609, 0.0, 0.7609, 0.0, 0.1576, 0.0, 0.1576, 0.0, 0.1522, 0.0, 0.1522, 0.0, 0.02174, 0.0, 0.02174, 0.0, 0.0163, 0.0, 0.0163, 0.0, 0.3261, 0.0, 0.3261, 0.0, 0.3207, 0.0, 0.3207, 0.0, 0.5924, 0.0, 0.5924, 0.0, 0.587, 0.0, 0.587, 0.0, 0.8587, 0.0, 0.8587, 0.0, 0.8533, 0.0, 0.8533, 0.0, 0.9565, 0.0, 0.9565, 0.0, 0.9511, 0.0, 0.9511, 0.0, 0.3478, 0.0, 0.3478, 0.0, 0.3424, 0.0, 0.3424, 0.0, 0.3098, 0.0, 0.3098, 0.0, 0.3043, 0.0, 0.3043, 0.0, 0.6902, 0.0, 0.6902, 0.0, 0.6848, 0.0, 0.6848, 0.0, 0.4946, 0.0, 0.4946, 0.0, 0.4891, 0.0, 0.4891, 0.0, 0.04891, 0.0, 0.04891, 0.0, 0.04348, 0.0, 0.04348, 0.0, 0.1304, 0.0, 0.1304, 0.0, 0.125, 0.0, 0.125, 0.0, 0.587, 0.0, 0.587, 0.0, 0.5815, 0.0, 0.5815, 0.0, 0.8533, 0.0, 0.8533, 0.0, 0.8478, 0.0, 0.8478, 0.0, 0.962, 0.0, 0.962, 0.0, 0.9565, 0.0, 0.9565, 0.0, 0.7609, 0.0, 0.7609, 0.0, 0.7554, 0.0, 0.7554, 0.0, 0.3043, 0.0, 0.3043, 0.0, 0.2989, 0.0, 0.2989, 0.0, 1.0, 0.5, 1.0, 1.0, 0.9844, 1.0, 0.9844, 0.5, 0.9844, 0.5, 0.9844, 1.0, 0.9688, 1.0, 0.9688, 0.5, 0.9688, 0.5, 0.9688, 1.0, 0.9531, 1.0, 0.9531, 0.5, 0.9531, 0.5, 0.9531, 1.0, 0.9375, 1.0, 0.9375, 0.5, 0.9375, 0.5, 0.9375, 1.0, 0.9219, 1.0, 0.9219, 0.5, 0.9219, 0.5, 0.9219, 1.0, 0.9062, 1.0, 0.9062, 0.5, 0.9062, 0.5, 0.9062, 1.0, 0.8906, 1.0, 0.8906, 0.5, 0.8906, 0.5, 0.8906, 1.0, 0.875, 1.0, 0.875, 0.5, 0.875, 0.5, 0.875, 1.0, 0.8594, 1.0, 0.8594, 0.5, 0.8594, 0.5, 0.8594, 1.0, 0.8438, 1.0, 0.8438, 0.5, 0.8438, 0.5, 0.8438, 1.0, 0.8281, 1.0, 0.8281, 0.5, 0.8281, 0.5, 0.8281, 1.0, 0.8125, 1.0, 0.8125, 0.5, 0.8125, 0.5, 0.8125, 1.0, 0.7969, 1.0, 0.7969, 0.5, 0.7969, 0.5, 0.7969, 1.0, 0.7812, 1.0, 0.7812, 0.5, 0.7812, 0.5, 0.7812, 1.0, 0.7656, 1.0, 0.7656, 0.5, 0.7656, 0.5, 0.7656, 1.0, 0.75, 1.0, 0.75, 0.5, 0.75, 0.5, 0.75, 1.0, 0.7344, 1.0, 0.7344, 0.5, 0.7344, 0.5, 0.7344, 1.0, 0.7188, 1.0, 0.7188, 0.5, 0.7188, 0.5, 0.7188, 1.0, 0.7031, 1.0, 0.7031, 0.5, 0.7031, 0.5, 0.7031, 1.0, 0.6875, 1.0, 0.6875, 0.5, 0.6875, 0.5, 0.6875, 1.0, 0.6719, 1.0, 0.6719, 0.5, 0.6719, 0.5, 0.6719, 1.0, 0.6562, 1.0, 0.6562, 0.5, 0.6562, 0.5, 0.6562, 1.0, 0.6406, 1.0, 0.6406, 0.5, 0.6406, 0.5, 0.6406, 1.0, 0.625, 1.0, 0.625, 0.5, 0.625, 0.5, 0.625, 1.0, 0.6094, 1.0, 0.6094, 0.5, 0.6094, 0.5, 0.6094, 1.0, 0.5938, 1.0, 0.5938, 0.5, 0.5938, 0.5, 0.5938, 1.0, 0.5781, 1.0, 0.5781, 0.5, 0.5781, 0.5, 0.5781, 1.0, 0.5625, 1.0, 0.5625, 0.5, 0.5625, 0.5, 0.5625, 1.0, 0.5469, 1.0, 0.5469, 0.5, 0.5469, 0.5, 0.5469, 1.0, 0.5312, 1.0, 0.5312, 0.5, 0.5312, 0.5, 0.5312, 1.0, 0.5156, 1.0, 0.5156, 0.5, 0.5156, 0.5, 0.5156, 1.0, 0.5, 1.0, 0.5, 0.5, 0.5, 0.5, 0.5, 1.0, 0.4844, 1.0, 0.4844, 0.5, 0.4844, 0.5, 0.4844, 1.0, 0.4688, 1.0, 0.4688, 0.5, 0.4688, 0.5, 0.4688, 1.0, 0.4531, 1.0, 0.4531, 0.5, 0.4531, 0.5, 0.4531, 1.0, 0.4375, 1.0, 0.4375, 0.5, 0.4375, 0.5, 0.4375, 1.0, 0.4219, 1.0, 0.4219, 0.5, 0.4219, 0.5, 0.4219, 1.0, 0.4062, 1.0, 0.4062, 0.5, 0.4062, 0.5, 0.4062, 1.0, 0.3906, 1.0, 0.3906, 0.5, 0.3906, 0.5, 0.3906, 1.0, 0.375, 1.0, 0.375, 0.5, 0.375, 0.5, 0.375, 1.0, 0.3594, 1.0, 0.3594, 0.5, 0.3594, 0.5, 0.3594, 1.0, 0.3438, 1.0, 0.3438, 0.5, 0.3438, 0.5, 0.3438, 1.0, 0.3281, 1.0, 0.3281, 0.5, 0.3281, 0.5, 0.3281, 1.0, 0.3125, 1.0, 0.3125, 0.5, 0.3125, 0.5, 0.3125, 1.0, 0.2969, 1.0, 0.2969, 0.5, 0.2969, 0.5, 0.2969, 1.0, 0.2812, 1.0, 0.2812, 0.5, 0.2812, 0.5, 0.2812, 1.0, 0.2656, 1.0, 0.2656, 0.5, 0.2656, 0.5, 0.2656, 1.0, 0.25, 1.0, 0.25, 0.5, 0.25, 0.5, 0.25, 1.0, 0.2344, 1.0, 0.2344, 0.5, 0.2344, 0.5, 0.2344, 1.0, 0.2188, 1.0, 0.2188, 0.5, 0.2188, 0.5, 0.2188, 1.0, 0.2031, 1.0, 0.2031, 0.5, 0.2031, 0.5, 0.2031, 1.0, 0.1875, 1.0, 0.1875, 0.5, 0.1875, 0.5, 0.1875, 1.0, 0.1719, 1.0, 0.1719, 0.5, 0.1719, 0.5, 0.1719, 1.0, 0.1562, 1.0, 0.1562, 0.5, 0.1562, 0.5, 0.1562, 1.0, 0.1406, 1.0, 0.1406, 0.5, 0.1406, 0.5, 0.1406, 1.0, 0.125, 1.0, 0.125, 0.5, 0.125, 0.5, 0.125, 1.0, 0.1094, 1.0, 0.1094, 0.5, 0.1094, 0.5, 0.1094, 1.0, 0.09375, 1.0, 0.09375, 0.5, 0.09375, 0.5, 0.09375, 1.0, 0.07812, 1.0, 0.07812, 0.5, 0.07812, 0.5, 0.07812, 1.0, 0.0625, 1.0, 0.0625, 0.5, 0.0625, 0.5, 0.0625, 1.0, 0.04688, 1.0, 0.04688, 0.5, 0.04688, 0.5, 0.04688, 1.0, 0.03125, 1.0, 0.03125, 0.5, 0.1875, 1.0, 0.2031, 1.0, 0.2031, 1.0, 0.1875, 1.0, 0.03125, 0.5, 0.03125, 1.0, 0.01562, 1.0, 0.01562, 0.5, 0.01562, 0.5, 0.01562, 1.0, 0.0, 1.0, 0.0, 0.5, 0.7265, 0.01116, 0.75, 0.01, 0.75, 0.01, 0.7265, 0.01116, 0.75, 0.49, 0.7735, 0.4888, 0.7968, 0.4854, 0.8197, 0.4797, 0.8418, 0.4717, 0.8631, 0.4617, 0.8833, 0.4496, 0.9023, 0.4355, 0.9197, 0.4197, 0.9355, 0.4023, 0.9496, 0.3833, 0.9617, 0.3631, 0.9717, 0.3418, 0.9797, 0.3197, 0.9854, 0.2968, 0.9888, 0.2735, 0.99, 0.25, 0.9888, 0.2265, 0.9854, 0.2032, 0.9797, 0.1803, 0.9717, 0.1582, 0.9617, 0.1369, 0.9496, 0.1167, 0.9355, 0.09775, 0.9197, 0.08029, 0.9023, 0.06448, 0.8833, 0.05045, 0.8631, 0.03834, 0.8418, 0.02827, 0.8197, 0.02033, 0.7968, 0.01461, 0.7735, 0.01116, 0.75, 0.01, 0.7265, 0.01116, 0.7032, 0.01461, 0.6803, 0.02033, 0.6582, 0.02827, 0.6369, 0.03834, 0.6167, 0.05045, 0.5977, 0.06448, 0.5803, 0.08029, 0.5645, 0.09775, 0.5504, 0.1167, 0.5383, 0.1369, 0.5283, 0.1582, 0.5203, 0.1803, 0.5146, 0.2032, 0.5112, 0.2265, 0.51, 0.25, 0.5112, 0.2735, 0.5146, 0.2968, 0.5203, 0.3197, 0.5283, 0.3418, 0.5383, 0.3631, 0.5504, 0.3833, 0.5645, 0.4023, 0.5803, 0.4197, 0.5977, 0.4355, 0.6167, 0.4496, 0.6369, 0.4617, 0.6582, 0.4717, 0.6803, 0.4797, 0.7032, 0.4854, 0.7265, 0.4888, 0.375, 0.5, 0.3594, 0.5, 0.3594, 0.5, 0.375, 0.5, 0.1094, 0.5, 0.09375, 0.5, 0.09375, 0.5, 0.1094, 0.5, 0.75, 0.01, 0.7735, 0.01116, 0.7735, 0.01116, 0.75, 0.01, 0.7735, 0.01116, 0.7968, 0.01461, 0.7968, 0.01461, 0.7735, 0.01116, 0.9219, 0.5, 0.9062, 0.5, 0.9062, 0.5, 0.9219, 0.5, 0.6562, 0.5, 0.6406, 0.5, 0.6406, 0.5, 0.6562, 0.5, 0.7968, 0.01461, 0.8197, 0.02033, 0.8197, 0.02033, 0.7968, 0.01461, 0.3906, 0.5, 0.375, 0.5, 0.375, 0.5, 0.3906, 0.5, 0.125, 0.5, 0.1094, 0.5, 0.1094, 0.5, 0.125, 0.5, 0.8197, 0.02033, 0.8418, 0.02827, 0.8418, 0.02827, 0.8197, 0.02033, 0.8418, 0.02827, 0.8631, 0.03834, 0.8631, 0.03834, 0.8418, 0.02827, 0.9375, 0.5, 0.9219, 0.5, 0.9219, 0.5, 0.9375, 0.5, 0.6719, 0.5, 0.6562, 0.5, 0.6562, 0.5, 0.6719, 0.5, 0.8631, 0.03834, 0.8833, 0.05045, 0.8833, 0.05045, 0.8631, 0.03834, 0.4062, 0.5, 0.3906, 0.5, 0.3906, 0.5, 0.4062, 0.5, 0.1406, 0.5, 0.125, 0.5, 0.125, 0.5, 0.1406, 0.5, 0.8833, 0.05045, 0.9023, 0.06448, 0.9023, 0.06448, 0.8833, 0.05045, 0.9023, 0.06448, 0.9197, 0.08029, 0.9197, 0.08029, 0.9023, 0.06448, 0.9531, 0.5, 0.9375, 0.5, 0.9375, 0.5, 0.9531, 0.5, 0.6875, 0.5, 0.6719, 0.5, 0.6719, 0.5, 0.6875, 0.5, 0.9197, 0.08029, 0.9355, 0.09775, 0.9355, 0.09775, 0.9197, 0.08029, 0.4219, 0.5, 0.4062, 0.5, 0.4062, 0.5, 0.4219, 0.5, 0.1562, 0.5, 0.1406, 0.5, 0.1406, 0.5, 0.1562, 0.5, 0.9355, 0.09775, 0.9496, 0.1167, 0.9496, 0.1167, 0.9355, 0.09775, 0.9496, 0.1167, 0.9617, 0.1369, 0.9617, 0.1369, 0.9496, 0.1167, 0.9688, 0.5, 0.9531, 0.5, 0.9531, 0.5, 0.9688, 0.5, 0.7031, 0.5, 0.6875, 0.5, 0.6875, 0.5, 0.7031, 0.5, 0.9617, 0.1369, 0.9717, 0.1582, 0.9717, 0.1582, 0.9617, 0.1369, 0.4375, 0.5, 0.4219, 0.5, 0.4219, 0.5, 0.4375, 0.5, 0.1719, 0.5, 0.1562, 0.5, 0.1562, 0.5, 0.1719, 0.5, 0.9717, 0.1582, 0.9797, 0.1803, 0.9797, 0.1803, 0.9717, 0.1582, 0.9797, 0.1803, 0.9854, 0.2032, 0.9854, 0.2032, 0.9797, 0.1803, 0.9844, 0.5, 0.9688, 0.5, 0.9688, 0.5, 0.9844, 0.5, 0.7188, 0.5, 0.7031, 0.5, 0.7031, 0.5, 0.7188, 0.5, 0.9854, 0.2032, 0.9888, 0.2265, 0.9888, 0.2265, 0.9854, 0.2032, 0.4531, 0.5, 0.4375, 0.5, 0.4375, 0.5, 0.4531, 0.5, 0.1875, 0.5, 0.1719, 0.5, 0.1719, 0.5, 0.1875, 0.5, 0.9888, 0.2265, 0.99, 0.25, 0.99, 0.25, 0.9888, 0.2265, 0.99, 0.25, 0.9888, 0.2735, 0.9888, 0.2735, 0.99, 0.25, 0.7344, 0.5, 0.7188, 0.5, 0.7188, 0.5, 0.7344, 0.5, 0.9888, 0.2735, 0.9854, 0.2968, 0.9854, 0.2968, 0.9888, 0.2735, 0.4688, 0.5, 0.4531, 0.5, 0.4531, 0.5, 0.4688, 0.5, 1.0, 0.5, 0.9844, 0.5, 0.9844, 0.5, 1.0, 0.5, 0.2031, 0.5, 0.1875, 0.5, 0.1875, 0.5, 0.2031, 0.5, 0.9854, 0.2968, 0.9797, 0.3197, 0.9797, 0.3197, 0.9854, 0.2968, 0.9797, 0.3197, 0.9717, 0.3418, 0.9717, 0.3418, 0.9797, 0.3197, 0.75, 0.49, 0.7265, 0.4888, 0.7265, 0.4888, 0.75, 0.49, 0.75, 0.5, 0.7344, 0.5, 0.7344, 0.5, 0.75, 0.5, 0.9717, 0.3418, 0.9617, 0.3631, 0.9617, 0.3631, 0.9717, 0.3418, 0.4844, 0.5, 0.4688, 0.5, 0.4688, 0.5, 0.4844, 0.5, 0.7265, 0.4888, 0.7032, 0.4854, 0.7032, 0.4854, 0.7265, 0.4888, 0.2188, 0.5, 0.2031, 0.5, 0.2031, 0.5, 0.2188, 0.5, 0.9617, 0.3631, 0.9496, 0.3833, 0.9496, 0.3833, 0.9617, 0.3631, 0.7032, 0.4854, 0.6803, 0.4797, 0.6803, 0.4797, 0.7032, 0.4854, 0.9496, 0.3833, 0.9355, 0.4023, 0.9355, 0.4023, 0.9496, 0.3833, 0.6803, 0.4797, 0.6582, 0.4717, 0.6582, 0.4717, 0.6803, 0.4797, 0.7656, 0.5, 0.75, 0.5, 0.75, 0.5, 0.7656, 0.5, 0.9355, 0.4023, 0.9197, 0.4197, 0.9197, 0.4197, 0.9355, 0.4023, 0.5, 0.5, 0.4844, 0.5, 0.4844, 0.5, 0.5, 0.5, 0.6582, 0.4717, 0.6369, 0.4617, 0.6369, 0.4617, 0.6582, 0.4717, 0.2344, 0.5, 0.2188, 0.5, 0.2188, 0.5, 0.2344, 0.5, 0.9197, 0.4197, 0.9023, 0.4355, 0.9023, 0.4355, 0.9197, 0.4197, 0.6369, 0.4617, 0.6167, 0.4496, 0.6167, 0.4496, 0.6369, 0.4617, 0.5156, 0.5, 0.5, 0.5, 0.5, 0.5, 0.5156, 0.5, 0.875, 0.5, 0.8594, 0.5, 0.8594, 0.5, 0.875, 0.5, 0.3281, 0.5, 0.3125, 0.5, 0.3125, 0.5, 0.3281, 0.5, 0.7344, 0.5, 0.7188, 0.5, 0.7188, 0.5, 0.7344, 0.5, 0.1875, 0.5, 0.1719, 0.5, 0.1719, 0.5, 0.1875, 0.5, 1.0, 0.5, 0.9844, 0.5, 0.9844, 0.5, 1.0, 0.5, 0.5938, 0.5, 0.5781, 0.5, 0.5781, 0.5, 0.5938, 0.5, 0.04688, 0.5, 0.03125, 0.5, 0.03125, 0.5, 0.04688, 0.5, 0.5625, 0.5, 0.5625, 0.5, 0.5625, 0.5, 0.5625, 0.5, 0.8594, 0.5, 0.8438, 0.5, 0.8438, 0.5, 0.8594, 0.5, 0.3125, 0.5, 0.2969, 0.5, 0.2969, 0.5, 0.3125, 0.5, 0.7188, 0.5, 0.7031, 0.5, 0.7031, 0.5, 0.7188, 0.5, 0.1719, 0.5, 0.1562, 0.5, 0.1562, 0.5, 0.1719, 0.5, 0.5781, 0.5, 0.5625, 0.5, 0.5625, 0.5, 0.5781, 0.5, 0.03125, 0.5, 0.01562, 0.5, 0.01562, 0.5, 0.03125, 0.5, 0.9844, 0.5, 0.9688, 0.5, 0.9688, 0.5, 0.9844, 0.5, 0.4375, 0.5, 0.4219, 0.5, 0.4219, 0.5, 0.4375, 0.5, 0.8438, 0.5, 0.8281, 0.5, 0.8281, 0.5, 0.8438, 0.5, 0.2969, 0.5, 0.2812, 0.5, 0.2812, 0.5, 0.2969, 0.5, 0.7031, 0.5, 0.6875, 0.5, 0.6875, 0.5, 0.7031, 0.5, 0.1562, 0.5, 0.1406, 0.5, 0.1406, 0.5, 0.1562, 0.5, 0.7032, 0.01461, 0.7265, 0.01116, 0.7265, 0.01116, 0.7032, 0.01461, 0.01562, 0.5, 0.0, 0.5, 0.0, 0.5, 0.01562, 0.5, 0.9688, 0.5, 0.9531, 0.5, 0.9531, 0.5, 0.9688, 0.5, 0.4219, 0.5, 0.4062, 0.5, 0.4062, 0.5, 0.4219, 0.5, 0.8281, 0.5, 0.8125, 0.5, 0.8125, 0.5, 0.8281, 0.5, 0.2812, 0.5, 0.2656, 0.5, 0.2656, 0.5, 0.2812, 0.5, 0.6875, 0.5, 0.6719, 0.5, 0.6719, 0.5, 0.6875, 0.5, 0.1406, 0.5, 0.125, 0.5, 0.125, 0.5, 0.1406, 0.5, 0.5312, 0.5, 0.5156, 0.5, 0.5156, 0.5, 0.5312, 0.5, 0.9531, 0.5, 0.9375, 0.5, 0.9375, 0.5, 0.9531, 0.5, 0.4062, 0.5, 0.3906, 0.5, 0.3906, 0.5, 0.4062, 0.5, 0.8125, 0.5, 0.7969, 0.5, 0.7969, 0.5, 0.8125, 0.5, 0.2656, 0.5, 0.25, 0.5, 0.25, 0.5, 0.2656, 0.5, 0.6719, 0.5, 0.6562, 0.5, 0.6562, 0.5, 0.6719, 0.5, 0.125, 0.5, 0.1094, 0.5, 0.1094, 0.5, 0.125, 0.5, 0.7265, 0.01116, 0.75, 0.01, 0.75, 0.01, 0.7265, 0.01116, 0.9375, 0.5, 0.9219, 0.5, 0.9219, 0.5, 0.9375, 0.5, 0.3906, 0.5, 0.375, 0.5, 0.375, 0.5, 0.3906, 0.5, 0.7969, 0.5, 0.7812, 0.5, 0.7812, 0.5, 0.7969, 0.5, 0.25, 0.5, 0.2344, 0.5, 0.2344, 0.5, 0.25, 0.5, 0.6562, 0.5, 0.6406, 0.5, 0.6406, 0.5, 0.6562, 0.5, 0.1094, 0.5, 0.09375, 0.5, 0.09375, 0.5, 0.1094, 0.5, 0.5469, 0.5, 0.5312, 0.5, 0.5312, 0.5, 0.5469, 0.5, 0.9219, 0.5, 0.9062, 0.5, 0.9062, 0.5, 0.9219, 0.5, 0.375, 0.5, 0.3594, 0.5, 0.3594, 0.5, 0.375, 0.5, 0.7812, 0.5, 0.7656, 0.5, 0.7656, 0.5, 0.7812, 0.5, 0.2344, 0.5, 0.2188, 0.5, 0.2188, 0.5, 0.2344, 0.5, 0.6406, 0.5, 0.625, 0.5, 0.625, 0.5, 0.6406, 0.5, 0.09375, 0.5, 0.07812, 0.5, 0.07812, 0.5, 0.09375, 0.5, 0.75, 0.01, 0.7735, 0.01116, 0.7735, 0.01116, 0.75, 0.01, 0.9062, 0.5, 0.8906, 0.5, 0.8906, 0.5, 0.9062, 0.5, 0.3594, 0.5, 0.3438, 0.5, 0.3438, 0.5, 0.3594, 0.5, 0.7656, 0.5, 0.75, 0.5, 0.75, 0.5, 0.7656, 0.5, 0.2188, 0.5, 0.2031, 0.5, 0.2031, 0.5, 0.2188, 0.5, 0.625, 0.5, 0.6094, 0.5, 0.6094, 0.5, 0.625, 0.5, 0.07812, 0.5, 0.0625, 0.5, 0.0625, 0.5, 0.07812, 0.5, 0.5625, 0.5, 0.5469, 0.5, 0.5469, 0.5, 0.5625, 0.5, 0.8906, 0.5, 0.875, 0.5, 0.875, 0.5, 0.8906, 0.5, 0.3438, 0.5, 0.3281, 0.5, 0.3281, 0.5, 0.3438, 0.5, 0.75, 0.5, 0.7344, 0.5, 0.7344, 0.5, 0.75, 0.5, 0.2031, 0.5, 0.1875, 0.5, 0.1875, 0.5, 0.2031, 0.5, 0.6094, 0.5, 0.5938, 0.5, 0.5938, 0.5, 0.6094, 0.5, 0.0625, 0.5, 0.04688, 0.5, 0.04688, 0.5, 0.0625, 0.5, 0.6406, 0.5, 0.625, 0.5, 0.625, 0.5, 0.6406, 0.5, 0.9062, 0.5, 0.8906, 0.5, 0.8906, 0.5, 0.9062, 0.5, 0.7032, 0.01461, 0.7265, 0.01116, 0.7265, 0.01116, 0.7032, 0.01461, 0.6803, 0.02033, 0.7032, 0.01461, 0.7032, 0.01461, 0.6803, 0.02033, 0.09375, 0.5, 0.07812, 0.5, 0.07812, 0.5, 0.09375, 0.5, 0.3594, 0.5, 0.3438, 0.5, 0.3438, 0.5, 0.3594, 0.5, 0.6582, 0.02827, 0.6803, 0.02033, 0.6803, 0.02033, 0.6582, 0.02827, 0.625, 0.5, 0.6094, 0.5, 0.6094, 0.5, 0.625, 0.5, 0.8906, 0.5, 0.875, 0.5, 0.875, 0.5, 0.8906, 0.5, 0.6369, 0.03834, 0.6582, 0.02827, 0.6582, 0.02827, 0.6369, 0.03834, 0.6167, 0.05045, 0.6369, 0.03834, 0.6369, 0.03834, 0.6167, 0.05045, 0.07812, 0.5, 0.0625, 0.5, 0.0625, 0.5, 0.07812, 0.5, 0.3438, 0.5, 0.3281, 0.5, 0.3281, 0.5, 0.3438, 0.5, 0.5977, 0.06448, 0.6167, 0.05045, 0.6167, 0.05045, 0.5977, 0.06448, 0.6094, 0.5, 0.5938, 0.5, 0.5938, 0.5, 0.6094, 0.5, 0.875, 0.5, 0.8594, 0.5, 0.8594, 0.5, 0.875, 0.5, 0.5803, 0.08029, 0.5977, 0.06448, 0.5977, 0.06448, 0.5803, 0.08029, 0.5645, 0.09775, 0.5803, 0.08029, 0.5803, 0.08029, 0.5645, 0.09775, 0.0625, 0.5, 0.04688, 0.5, 0.04688, 0.5, 0.0625, 0.5, 0.3281, 0.5, 0.3125, 0.5, 0.3125, 0.5, 0.3281, 0.5, 0.5504, 0.1167, 0.5645, 0.09775, 0.5645, 0.09775, 0.5504, 0.1167, 0.5938, 0.5, 0.5781, 0.5, 0.5781, 0.5, 0.5938, 0.5, 0.8594, 0.5, 0.8438, 0.5, 0.8438, 0.5, 0.8594, 0.5, 0.5383, 0.1369, 0.5504, 0.1167, 0.5504, 0.1167, 0.5383, 0.1369, 0.5283, 0.1582, 0.5383, 0.1369, 0.5383, 0.1369, 0.5283, 0.1582, 0.04688, 0.5, 0.03125, 0.5, 0.03125, 0.5, 0.04688, 0.5, 0.3125, 0.5, 0.2969, 0.5, 0.2969, 0.5, 0.3125, 0.5, 0.5203, 0.1803, 0.5283, 0.1582, 0.5283, 0.1582, 0.5203, 0.1803, 0.5781, 0.5, 0.5625, 0.5, 0.5625, 0.5, 0.5781, 0.5, 0.8438, 0.5, 0.8281, 0.5, 0.8281, 0.5, 0.8438, 0.5, 0.5146, 0.2032, 0.5203, 0.1803, 0.5203, 0.1803, 0.5146, 0.2032, 0.5112, 0.2265, 0.5146, 0.2032, 0.5146, 0.2032, 0.5112, 0.2265, 0.03125, 0.5, 0.01562, 0.5, 0.01562, 0.5, 0.03125, 0.5, 0.2969, 0.5, 0.2812, 0.5, 0.2812, 0.5, 0.2969, 0.5, 0.51, 0.25, 0.5112, 0.2265, 0.5112, 0.2265, 0.51, 0.25, 0.5625, 0.5, 0.5469, 0.5, 0.5469, 0.5, 0.5625, 0.5, 0.8281, 0.5, 0.8125, 0.5, 0.8125, 0.5, 0.8281, 0.5, 0.5112, 0.2735, 0.51, 0.25, 0.51, 0.25, 0.5112, 0.2735, 0.5146, 0.2968, 0.5112, 0.2735, 0.5112, 0.2735, 0.5146, 0.2968, 0.01562, 0.5, 0.0, 0.5, 0.0, 0.5, 0.01562, 0.5, 0.2812, 0.5, 0.2656, 0.5, 0.2656, 0.5, 0.2812, 0.5, 0.5203, 0.3197, 0.5146, 0.2968, 0.5146, 0.2968, 0.5203, 0.3197, 0.5469, 0.5, 0.5312, 0.5, 0.5312, 0.5, 0.5469, 0.5, 0.8125, 0.5, 0.7969, 0.5, 0.7969, 0.5, 0.8125, 0.5, 0.5283, 0.3418, 0.5203, 0.3197, 0.5203, 0.3197, 0.5283, 0.3418, 0.7735, 0.4888, 0.75, 0.49, 0.75, 0.49, 0.7735, 0.4888, 0.5383, 0.3631, 0.5283, 0.3418, 0.5283, 0.3418, 0.5383, 0.3631, 0.7968, 0.4854, 0.7735, 0.4888, 0.7735, 0.4888, 0.7968, 0.4854, 0.2656, 0.5, 0.25, 0.5, 0.25, 0.5, 0.2656, 0.5, 0.5504, 0.3833, 0.5383, 0.3631, 0.5383, 0.3631, 0.5504, 0.3833, 0.5312, 0.5, 0.5156, 0.5, 0.5156, 0.5, 0.5312, 0.5, 0.8197, 0.4797, 0.7968, 0.4854, 0.7968, 0.4854, 0.8197, 0.4797, 0.7969, 0.5, 0.7812, 0.5, 0.7812, 0.5, 0.7969, 0.5, 0.5645, 0.4023, 0.5504, 0.3833, 0.5504, 0.3833, 0.5645, 0.4023, 0.8418, 0.4717, 0.8197, 0.4797, 0.8197, 0.4797, 0.8418, 0.4717, 0.5803, 0.4197, 0.5645, 0.4023, 0.5645, 0.4023, 0.5803, 0.4197, 0.8631, 0.4617, 0.8418, 0.4717, 0.8418, 0.4717, 0.8631, 0.4617, 0.25, 0.5, 0.2344, 0.5, 0.2344, 0.5, 0.25, 0.5, 0.5977, 0.4355, 0.5803, 0.4197, 0.5803, 0.4197, 0.5977, 0.4355, 0.5156, 0.5, 0.5, 0.5, 0.5, 0.5, 0.5156, 0.5, 0.8833, 0.4496, 0.8631, 0.4617, 0.8631, 0.4617, 0.8833, 0.4496, 0.7812, 0.5, 0.7656, 0.5, 0.7656, 0.5, 0.7812, 0.5, 0.6167, 0.4496, 0.5977, 0.4355, 0.5977, 0.4355, 0.6167, 0.4496, 0.9023, 0.4355, 0.8833, 0.4496, 0.8833, 0.4496, 0.9023, 0.4355, 0.2735, 0.4888, 0.25, 0.49, 0.2265, 0.4888, 0.2032, 0.4854, 0.1803, 0.4797, 0.1582, 0.4717, 0.1369, 0.4617, 0.1167, 0.4496, 0.09775, 0.4355, 0.08029, 0.4197, 0.06448, 0.4023, 0.05045, 0.3833, 0.03834, 0.3631, 0.02827, 0.3418, 0.02033, 0.3197, 0.01461, 0.2968, 0.01116, 0.2735, 0.01, 0.25, 0.1372, 0.2474, 0.1372, 0.2724, 0.1372, 0.4004, 0.1373, 0.401, 0.1373, 0.4015, 0.1375, 0.402, 0.1376, 0.4025, 0.1379, 0.403, 0.1381, 0.4034, 0.1385, 0.4039, 0.1388, 0.4043, 0.1392, 0.4046, 0.1397, 0.405, 0.1401, 0.4052, 0.1406, 0.4055, 0.1411, 0.4056, 0.1416, 0.4058, 0.1421, 0.4058, 0.1427, 0.4058, 0.2563, 0.4058, 0.2815, 0.4045, 0.3033, 0.4004, 0.3217, 0.3936, 0.3368, 0.3841, 0.3486, 0.3719, 0.357, 0.3569, 0.362, 0.3393, 0.3637, 0.3189, 0.3631, 0.308, 0.3613, 0.2979, 0.3582, 0.2886, 0.354, 0.2801, 0.3486, 0.2724, 0.342, 0.2655, 0.3342, 0.2594, 0.3252, 0.2542, 0.3246, 0.2538, 0.3242, 0.2535, 0.3239, 0.2531, 0.3238, 0.2528, 0.3239, 0.2525, 0.3242, 0.2521, 0.3246, 0.2518, 0.3252, 0.2514, 0.3353, 0.2454, 0.344, 0.2385, 0.3514, 0.2307, 0.3574, 0.2219, 0.3621, 0.2122, 0.3655, 0.2016, 0.3675, 0.1901, 0.3682, 0.1776, 0.4717, 0.1582, 0.4797, 0.1803, 0.4854, 0.2032, 0.4888, 0.2265, 0.49, 0.25, 0.4888, 0.2735, 0.4854, 0.2968, 0.4797, 0.3197, 0.4717, 0.3418, 0.4617, 0.3631, 0.4496, 0.3833, 0.4355, 0.4023, 0.4197, 0.4197, 0.4023, 0.4355, 0.3833, 0.4496, 0.3631, 0.4617, 0.3418, 0.4717, 0.3197, 0.4797, 0.2968, 0.4854, 0.5938, 1.0, 0.6094, 1.0, 0.6094, 1.0, 0.5938, 1.0, 0.04688, 1.0, 0.0625, 1.0, 0.0625, 1.0, 0.04688, 1.0, 0.4531, 1.0, 0.4688, 1.0, 0.4688, 1.0, 0.4531, 1.0, 0.8594, 1.0, 0.875, 1.0, 0.875, 1.0, 0.8594, 1.0, 0.3125, 1.0, 0.3281, 1.0, 0.3281, 1.0, 0.3125, 1.0, 0.7188, 1.0, 0.7344, 1.0, 0.7344, 1.0, 0.7188, 1.0, 0.1719, 1.0, 0.1875, 1.0, 0.1875, 1.0, 0.1719, 1.0, 0.9844, 1.0, 1.0, 1.0, 1.0, 1.0, 0.9844, 1.0, 0.5781, 1.0, 0.5938, 1.0, 0.5938, 1.0, 0.5781, 1.0, 0.03125, 1.0, 0.04688, 1.0, 0.04688, 1.0, 0.03125, 1.0, 0.4375, 1.0, 0.4531, 1.0, 0.4531, 1.0, 0.4375, 1.0, 0.8438, 1.0, 0.8594, 1.0, 0.8594, 1.0, 0.8438, 1.0, 0.2969, 1.0, 0.3125, 1.0, 0.3125, 1.0, 0.2969, 1.0, 0.7031, 1.0, 0.7188, 1.0, 0.7188, 1.0, 0.7031, 1.0, 0.1562, 1.0, 0.1719, 1.0, 0.1719, 1.0, 0.1562, 1.0, 0.5625, 1.0, 0.5781, 1.0, 0.5781, 1.0, 0.5625, 1.0, 0.01562, 1.0, 0.03125, 1.0, 0.03125, 1.0, 0.01562, 1.0, 0.9688, 1.0, 0.9844, 1.0, 0.9844, 1.0, 0.9688, 1.0, 0.4219, 1.0, 0.4375, 1.0, 0.4375, 1.0, 0.4219, 1.0, 0.8281, 1.0, 0.8438, 1.0, 0.8438, 1.0, 0.8281, 1.0, 0.2812, 1.0, 0.2969, 1.0, 0.2969, 1.0, 0.2812, 1.0, 0.6875, 1.0, 0.7031, 1.0, 0.7031, 1.0, 0.6875, 1.0, 0.1406, 1.0, 0.1562, 1.0, 0.1562, 1.0, 0.1406, 1.0, 0.5469, 1.0, 0.5625, 1.0, 0.5625, 1.0, 0.5469, 1.0, 0.0, 1.0, 0.01562, 1.0, 0.01562, 1.0, 0.0, 1.0, 0.9531, 1.0, 0.9688, 1.0, 0.9688, 1.0, 0.9531, 1.0, 0.4062, 1.0, 0.4219, 1.0, 0.4219, 1.0, 0.4062, 1.0, 0.8125, 1.0, 0.8281, 1.0, 0.8281, 1.0, 0.8125, 1.0, 0.2656, 1.0, 0.2812, 1.0, 0.2812, 1.0, 0.2656, 1.0, 0.6719, 1.0, 0.6875, 1.0, 0.6875, 1.0, 0.6719, 1.0, 0.125, 1.0, 0.1406, 1.0, 0.1406, 1.0, 0.125, 1.0, 0.5312, 1.0, 0.5469, 1.0, 0.5469, 1.0, 0.5312, 1.0, 0.9375, 1.0, 0.9531, 1.0, 0.9531, 1.0, 0.9375, 1.0, 0.3906, 1.0, 0.4062, 1.0, 0.4062, 1.0, 0.3906, 1.0, 0.7969, 1.0, 0.8125, 1.0, 0.8125, 1.0, 0.7969, 1.0, 0.25, 1.0, 0.2656, 1.0, 0.2656, 1.0, 0.25, 1.0, 0.6562, 1.0, 0.6719, 1.0, 0.6719, 1.0, 0.6562, 1.0, 0.1094, 1.0, 0.125, 1.0, 0.125, 1.0, 0.1094, 1.0, 0.5156, 1.0, 0.5312, 1.0, 0.5312, 1.0, 0.5156, 1.0, 0.9219, 1.0, 0.9375, 1.0, 0.9375, 1.0, 0.9219, 1.0, 0.375, 1.0, 0.3906, 1.0, 0.3906, 1.0, 0.375, 1.0, 0.7812, 1.0, 0.7969, 1.0, 0.7969, 1.0, 0.7812, 1.0, 0.2344, 1.0, 0.25, 1.0, 0.25, 1.0, 0.2344, 1.0, 0.6406, 1.0, 0.6562, 1.0, 0.6562, 1.0, 0.6406, 1.0, 0.09375, 1.0, 0.1094, 1.0, 0.1094, 1.0, 0.09375, 1.0, 0.5, 1.0, 0.5156, 1.0, 0.5156, 1.0, 0.5, 1.0, 0.9062, 1.0, 0.9219, 1.0, 0.9219, 1.0, 0.9062, 1.0, 0.3594, 1.0, 0.375, 1.0, 0.375, 1.0, 0.3594, 1.0, 0.7656, 1.0, 0.7812, 1.0, 0.7812, 1.0, 0.7656, 1.0, 0.2188, 1.0, 0.2344, 1.0, 0.2344, 1.0, 0.2188, 1.0, 0.625, 1.0, 0.6406, 1.0, 0.6406, 1.0, 0.625, 1.0, 0.07812, 1.0, 0.09375, 1.0, 0.09375, 1.0, 0.07812, 1.0, 0.4844, 1.0, 0.5, 1.0, 0.5, 1.0, 0.4844, 1.0, 0.8906, 1.0, 0.9062, 1.0, 0.9062, 1.0, 0.8906, 1.0, 0.3438, 1.0, 0.3594, 1.0, 0.3594, 1.0, 0.3438, 1.0, 0.75, 1.0, 0.7656, 1.0, 0.7656, 1.0, 0.75, 1.0, 0.2031, 1.0, 0.2188, 1.0, 0.2188, 1.0, 0.2031, 1.0, 0.6094, 1.0, 0.625, 1.0, 0.625, 1.0, 0.6094, 1.0, 0.0625, 1.0, 0.07812, 1.0, 0.07812, 1.0, 0.0625, 1.0, 0.4688, 1.0, 0.4844, 1.0, 0.4844, 1.0, 0.4688, 1.0, 0.875, 1.0, 0.8906, 1.0, 0.8906, 1.0, 0.875, 1.0, 0.3281, 1.0, 0.3438, 1.0, 0.3438, 1.0, 0.3281, 1.0, 0.7344, 1.0, 0.75, 1.0, 0.75, 1.0, 0.7344, 1.0, 0.4717, 0.1582, 0.3682, 0.1776, 0.3677, 0.167, 0.3663, 0.157, 0.364, 0.1477, 0.3607, 0.1391, 0.3565, 0.1311, 0.3514, 0.1238, 0.3453, 0.1172, 0.3383, 0.1113, 0.3305, 0.106, 0.3222, 0.1015, 0.3133, 0.09762, 0.3038, 0.09447, 0.2937, 0.09202, 0.283, 0.09027, 0.2718, 0.08922, 0.26, 0.08887, 0.1427, 0.08887, 0.1421, 0.08889, 0.1416, 0.08897, 0.1411, 0.08909, 0.1406, 0.08926, 0.1401, 0.08949, 0.1397, 0.08976, 0.1392, 0.09008, 0.1388, 0.09045, 0.1385, 0.09086, 0.1381, 0.09129, 0.1379, 0.09174, 0.1376, 0.09221, 0.1375, 0.0927, 0.1373, 0.09321, 0.1373, 0.09375, 0.1372, 0.0943, 0.1372, 0.1133, 0.1372, 0.2474, 0.01, 0.25, 0.01116, 0.2265, 0.01461, 0.2032, 0.02033, 0.1803, 0.02827, 0.1582, 0.03834, 0.1369, 0.05045, 0.1167, 0.06448, 0.09775, 0.08029, 0.08029, 0.09775, 0.06448, 0.1167, 0.05045, 0.1369, 0.03834, 0.1582, 0.02827, 0.1803, 0.02033, 0.2032, 0.01461, 0.2265, 0.01116, 0.25, 0.01, 0.2735, 0.01116, 0.2968, 0.01461, 0.3197, 0.02033, 0.3418, 0.02827, 0.3631, 0.03834, 0.3833, 0.05045, 0.4023, 0.06448, 0.4197, 0.08029, 0.4355, 0.09775, 0.4496, 0.1167, 0.4617, 0.1369, 0.2011, 0.1464, 0.2011, 0.1458, 0.2012, 0.1454, 0.2014, 0.145, 0.2017, 0.1447, 0.202, 0.1444, 0.2024, 0.1443, 0.2028, 0.1441, 0.2034, 0.1441, 0.26, 0.1441, 0.265, 0.1443, 0.2698, 0.1448, 0.2743, 0.1456, 0.2785, 0.1468, 0.2825, 0.1483, 0.2861, 0.1501, 0.2895, 0.1523, 0.2926, 0.1548, 0.2953, 0.1575, 0.2977, 0.1606, 0.2997, 0.1639, 0.3014, 0.1674, 0.3027, 0.1712, 0.3036, 0.1752, 0.3042, 0.1794, 0.3043, 0.184, 0.3042, 0.1885, 0.3036, 0.1928, 0.3027, 0.1968, 0.3014, 0.2005, 0.2997, 0.2041, 0.2977, 0.2074, 0.2953, 0.2104, 0.2926, 0.2132, 0.2895, 0.2157, 0.2861, 0.2178, 0.2824, 0.2197, 0.2784, 0.2212, 0.2741, 0.2223, 0.2696, 0.2231, 0.2647, 0.2236, 0.2595, 0.2238, 0.2034, 0.2238, 0.2028, 0.2238, 0.2024, 0.2237, 0.202, 0.2235, 0.2017, 0.2232, 0.2014, 0.2229, 0.2012, 0.2225, 0.2011, 0.2221, 0.2011, 0.2215, 0.2011, 0.2782, 0.2011, 0.2776, 0.2012, 0.2772, 0.2014, 0.2768, 0.2017, 0.2765, 0.202, 0.2762, 0.2024, 0.276, 0.2028, 0.2759, 0.2034, 0.2759, 0.2563, 0.2759, 0.2615, 0.276, 0.2664, 0.2765, 0.271, 0.2773, 0.2752, 0.2784, 0.2792, 0.2798, 0.2829, 0.2815, 0.2863, 0.2835, 0.2894, 0.2858, 0.2922, 0.2885, 0.2945, 0.2913, 0.2966, 0.2943, 0.2982, 0.2976, 0.2995, 0.3011, 0.3004, 0.3049, 0.301, 0.3088, 0.3012, 0.313, 0.301, 0.3173, 0.3004, 0.3214, 0.2995, 0.3252, 0.2982, 0.3288, 0.2966, 0.3322, 0.2945, 0.3353, 0.2922, 0.3382, 0.2894, 0.3409, 0.2863, 0.3433, 0.2829, 0.3453, 0.2792, 0.3471, 0.2752, 0.3485, 0.271, 0.3496, 0.2664, 0.3504, 0.2615, 0.3509, 0.2563, 0.3511, 0.2034, 0.3511, 0.2028, 0.351, 0.2024, 0.3509, 0.202, 0.3507, 0.2017, 0.3505, 0.2014, 0.3502, 0.2012, 0.3498, 0.2011, 0.3493, 0.2011, 0.3488, 0.4688, 0.5, 0.4531, 0.5, 0.4531, 0.5, 0.4688, 0.5, 0.4531, 0.5, 0.4375, 0.5, 0.4375, 0.5, 0.4531, 0.5, 0.5625, 0.5, 0.5469, 0.5, 0.5469, 0.5, 0.5625, 0.5, 0.5469, 0.5, 0.5312, 0.5, 0.5312, 0.5, 0.5469, 0.5, 0.5312, 0.5, 0.5156, 0.5, 0.5156, 0.5, 0.5312, 0.5, 0.5156, 0.5, 0.5, 0.5, 0.5, 0.5, 0.5156, 0.5, 0.5, 0.5, 0.4844, 0.5, 0.4844, 0.5, 0.5, 0.5, 0.4844, 0.5, 0.4688, 0.5, 0.4688, 0.5, 0.4844, 0.5, 0.6803, 0.02033, 0.7032, 0.01461, 0.7032, 0.01461, 0.6803, 0.02033, 0.5, 0.5, 0.4844, 0.5, 0.4844, 0.5, 0.5, 0.5, 0.6582, 0.02827, 0.6803, 0.02033, 0.6803, 0.02033, 0.6582, 0.02827, 0.8197, 0.02033, 0.8418, 0.02827, 0.8418, 0.02827, 0.8197, 0.02033, 0.4375, 0.5, 0.4375, 0.5, 0.4375, 0.5, 0.4375, 0.5, 0.4844, 0.5, 0.4688, 0.5, 0.4688, 0.5, 0.4844, 0.5, 0.7968, 0.01461, 0.8197, 0.02033, 0.8197, 0.02033, 0.7968, 0.01461, 0.4688, 0.5, 0.4531, 0.5, 0.4531, 0.5, 0.4688, 0.5, 0.7735, 0.01116, 0.7968, 0.01461, 0.7968, 0.01461, 0.7735, 0.01116, 0.4531, 0.5, 0.4375, 0.5, 0.4375, 0.5, 0.4531, 0.5])
me_cylinder.use_remesh_fix_poles = True
me_cylinder.use_remesh_preserve_attributes = False
me_cylinder.use_mirror_vertex_groups = False
me_cylinder.update()

# ---- objects
ob_cylinder = bpy.data.objects.new('Cylinder', me_cylinder)

# ---- transforms, parenting, visibility, modifiers, constraints
ob_cylinder.location = (0.0, 0.0, 0.0)
ob_cylinder.lineart.crease_threshold = 0.0

# ---- collection membership
col_collection.objects.link(ob_cylinder)

# ---- scene / render settings (as saved in the file)
scene.frame_start = 1; scene.frame_end = 250; scene.frame_set(1)
scene.render.engine = 'BLENDER_EEVEE_NEXT'
scene.cycles.use_denoising = False
scene.cycles.samples = 128
scene.cycles.sampling_pattern = 'TABULATED_SOBOL'
scene.cycles.use_adaptive_sampling = False
scene.cycles.use_light_tree = False
scene.view_settings.view_transform = 'Filmic'
bpy.context.view_layer.update()

# ---- added for rendering (the .blend has no active camera and no usable light): camera, sun
cam_auto = bpy.data.cameras.new('AutoCamera')
cam_auto.lens = 50.0
cam_auto.sensor_width = 36.0
cam_auto.clip_end = 1000.0
ob_auto_camera = bpy.data.objects.new('AutoCamera', cam_auto)
scene.collection.objects.link(ob_auto_camera)
ob_auto_camera.location = (1.50674, -1.90014, 1.15539)
ob_auto_camera.rotation_euler = (1.09748, -7.21219e-08, 0.694738)
scene.camera = ob_auto_camera
light_auto_sun = bpy.data.lights.new('AutoSun', 'SUN')
light_auto_sun.energy = 3.0
light_auto_sun.angle = 0.0523599
ob_auto_sun = bpy.data.objects.new('AutoSun', light_auto_sun)
scene.collection.objects.link(ob_auto_sun)
ob_auto_sun.rotation_euler = (0.872665, 0.174533, 0.523599)
bpy.context.view_layer.update()

